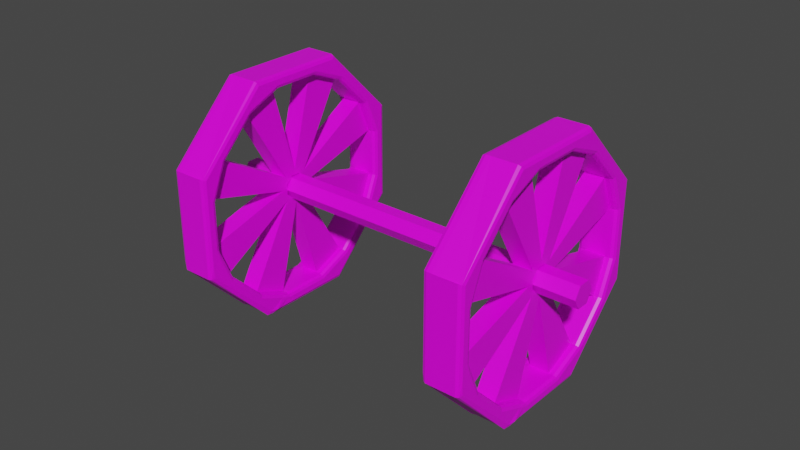 # Source: Tower_1_Base.blend  (saved by Blender 2.82.7; exported with 4.5.12 LTS)
import bpy
from mathutils import Matrix  # noqa: F401  (used for matrix-valued properties, if any)

bpy.ops.wm.read_factory_settings(use_empty=True)
scene = bpy.context.scene
scene.name = 'Scene'

# ---- collections
col_collection = bpy.data.collections.new('Collection'); scene.collection.children.link(col_collection)

# ---- images (referenced by path relative to the original .blend; pixels are not part of the script)
import os
ASSET_DIR = os.environ.get("B2B_ASSET_DIR", "")  # directory of the original .blend (textures are referenced by path, not embedded)
HERE = os.path.dirname(os.path.abspath(__file__))  # packed textures are extracted next to this script under _unpacked/

def load_image(name, relpath, width, height, colorspace="sRGB"):
    """Load a texture the original file referenced (path relative to the .blend, or extracted next to this script)."""
    p = next((c for c in (os.path.join(HERE, relpath), os.path.join(ASSET_DIR, relpath)) if relpath and os.path.exists(c)), "")
    if p:
        img = bpy.data.images.load(p, check_existing=True)
        img.name = name
    else:  # same state as the original file: an image datablock whose file is absent (Cycles renders it pink)
        img = bpy.data.images.new(name, width, height)
        img.source = "FILE"
        img.filepath = "//" + (relpath or name)
    img.colorspace_settings.name = colorspace
    return img
img_tower_1texture = load_image('Tower_1Texture', 'Tower_1Texture.png', 1024, 1024, 'sRGB')

# ---- materials (node trees are filled in below, after node groups)
mat_material_001 = bpy.data.materials.new('Material.001')
mat_material_001.alpha_threshold = 0.0
mat_material_001.use_transparent_shadow = False
mat_material_001.line_color = (0.0, 0.0, 0.0, 1.0)

# ---- material node trees
mat_material_001.use_nodes = True; mat_material_001.node_tree.nodes.clear()
_N = mat_material_001.node_tree.nodes; _L = mat_material_001.node_tree.links
n0 = _N.new('ShaderNodeOutputMaterial'); n0.name = 'Material Output'; n0.location = (300, 300)
n1 = _N.new('ShaderNodeBsdfPrincipled'); n1.name = 'Principled BSDF'; n1.location = (10, 300)
n1.distribution = 'GGX'
n1.subsurface_method = 'BURLEY'
n1.inputs[2].default_value = 0.4
n1.inputs[3].default_value = 1.45
n1.inputs[27].default_value = (0.0, 0.0, 0.0, 1.0)
n1.inputs[28].default_value = 1.0
n2 = _N.new('ShaderNodeTexImage'); n2.name = 'Image Texture'; n2.location = (-357, 166)
n2.image = img_tower_1texture
_L.new(n1.outputs[0], n0.inputs[0])
_L.new(n2.outputs[0], n1.inputs[0])
n0.is_active_output = True

# ---- world
world_world = bpy.data.worlds.new('World'); scene.world = world_world
world_world.use_nodes = True; world_world.node_tree.nodes.clear()
_N = world_world.node_tree.nodes; _L = world_world.node_tree.links
n0 = _N.new('ShaderNodeOutputWorld'); n0.name = 'World Output'; n0.location = (300, 300)
n1 = _N.new('ShaderNodeBackground'); n1.name = 'Background'; n1.location = (10, 300)
n1.inputs[0].default_value = (0.05088, 0.05088, 0.05088, 1.0)
_L.new(n1.outputs[0], n0.inputs[0])
n0.is_active_output = True
world_world.color = (0.05088, 0.05088, 0.05088)
world_world.use_sun_shadow = False
world_world.sun_shadow_jitter_overblur = 0.0

# ---- meshes
me_cylinder_008 = bpy.data.meshes.new('Cylinder.008')
me_cylinder_008.from_pydata([(0.6897, 0.7051, -1.004), (0.9826, -0.001996, -1.004), (0.6897, -0.7091, -1.004), (-0.01743, -1.002, -1.004), (-0.7245, -0.7091, -1.004), (-1.017, -0.001996, -1.004), (-0.7245, 0.7051, -1.004), (-0.1594, 0.8243, -1.004), (-0.06832, 0.1209, -1.004), (-0.5013, 0.6827, -1.004), (0.1245, -0.8283, -1.004), (0.03346, -0.1249, -1.004), (0.4665, -0.6867, -1.004), (0.4665, 0.6827, -1.004), (0.03346, 0.1209, -1.004), (0.1245, 0.8243, -1.004), (-0.5013, -0.6867, -1.004), (-0.06832, -0.1249, -1.004), (-0.1594, -0.8283, -1.004), (-0.8437, -0.144, -1.004), (-0.1403, -0.05289, -1.004), (-0.7021, -0.4859, -1.004), (0.8089, 0.14, -1.004), (0.1054, 0.04889, -1.004), (0.6672, 0.4819, -1.004), (-0.7021, 0.4819, -1.004), (-0.1403, 0.04889, -1.004), (-0.8437, 0.14, -1.004), (0.6672, -0.4859, -1.004), (0.1054, -0.05289, -1.004), (0.8089, -0.144, -1.004), (-0.01743, -0.8283, -1.004), (0.5669, -0.5863, -1.004), (0.8089, -0.001996, -1.004), (0.5669, 0.5823, -1.004), (-0.01743, 0.8243, -1.004), (-0.6017, 0.5823, -1.004), (-0.8437, -0.001996, -1.004), (-0.6017, -0.5863, -1.004), (0.1307, 0.8552, -0.9353), (0.1245, 0.8243, -0.9663), (0.1264, 0.8334, -0.9444), (0.4665, 0.6827, -0.9663), (0.484, 0.7089, -0.9353), (0.4716, 0.6904, -0.9444), (0.6935, 0.4994, -0.9353), (0.6672, 0.4819, -0.9663), (0.6749, 0.487, -0.9444), (0.8089, 0.14, -0.9663), (0.8398, 0.1461, -0.9353), (0.8179, 0.1418, -0.9444), (0.8398, -0.1501, -0.9353), (0.8089, -0.144, -0.9663), (0.8179, -0.1458, -0.9444), (0.6672, -0.4859, -0.9663), (0.643, -0.5539, -0.9353), (0.6988, -0.4905, -0.9353), (0.6506, -0.5154, -0.9444), (0.6689, -0.5013, -0.9405), (0.6803, -0.5144, -0.9353), (0.6771, -0.4858, -0.9444), (0.484, -0.7129, -0.9353), (0.4665, -0.6867, -0.9663), (0.4716, -0.6944, -0.9444), (0.1245, -0.8283, -0.9663), (0.1307, -0.8592, -0.9353), (0.1264, -0.8374, -0.9444), (-0.1784, -0.8539, -0.9353), (-0.09416, -0.8592, -0.9353), (-0.1594, -0.8283, -0.9663), (-0.1484, -0.8577, -0.9353), (-0.1497, -0.8403, -0.9405), (-0.1268, -0.8374, -0.9444), (-0.1665, -0.8352, -0.9444), (-0.5013, -0.6867, -0.9663), (-0.5188, -0.7129, -0.9353), (-0.5064, -0.6944, -0.9444), (-0.7283, -0.5034, -0.9353), (-0.7021, -0.4859, -0.9663), (-0.7098, -0.491, -0.9444), (-0.8437, -0.144, -0.9663), (-0.8747, -0.1501, -0.9353), (-0.8528, -0.1458, -0.9444), (-0.8747, 0.1461, -0.9353), (-0.8437, 0.14, -0.9663), (-0.8528, 0.1418, -0.9444), (-0.7021, 0.4819, -0.9663), (-0.7283, 0.4994, -0.9353), (-0.7098, 0.487, -0.9444), (-0.5188, 0.7089, -0.9353), (-0.5013, 0.6827, -0.9663), (-0.5064, 0.6904, -0.9444), (-0.1656, 0.8552, -0.9353), (-0.1594, 0.8243, -0.9663), (-0.1612, 0.8334, -0.9444), (-0.7245, 0.7051, -0.9663), (-0.7009, 0.6814, -0.9353), (-0.7176, 0.6982, -0.9444), (-0.01743, 0.9645, -0.9353), (-0.01743, 0.998, -0.9663), (-0.01743, 0.9882, -0.9444), (0.6897, -0.7091, -0.9663), (0.7082, -0.5836, -0.9353), (0.6566, -0.6893, -0.9353), (0.7058, -0.6505, -0.9508), (0.6866, -0.6784, -0.9419), (0.6824, -0.6365, -0.9289), (0.6693, -0.7252, -0.9508), (-0.008023, -0.9646, -0.9353), (-0.1192, -0.9263, -0.9353), (-0.01743, -1.002, -0.9663), (-0.04443, -0.955, -0.9353), (-0.03695, -0.9777, -0.9405), (-0.07078, -0.9701, -0.9444), (-0.01027, -0.9892, -0.9444), (0.666, 0.6814, -0.9353), (0.6897, 0.7051, -0.9663), (0.6827, 0.6982, -0.9444), (-0.7009, -0.6854, -0.9353), (-0.7245, -0.7091, -0.9663), (-0.7176, -0.7022, -0.9444), (-0.9839, -0.001996, -0.9353), (-1.017, -0.001996, -0.9663), (-1.008, -0.001996, -0.9444), (0.9491, -0.001996, -0.9353), (0.9826, -0.001996, -0.9663), (0.9728, -0.001996, -0.9444), (-0.01743, -0.8283, -0.9663), (-0.01743, -0.8592, -0.9353), (-0.01743, -0.8374, -0.9444), (0.5669, -0.5863, -0.9663), (0.5887, -0.6082, -0.9353), (0.5733, -0.5927, -0.9444), (0.8398, -0.001996, -0.9353), (0.8089, -0.001996, -0.9663), (0.8179, -0.001996, -0.9444), (0.5887, 0.6042, -0.9353), (0.5669, 0.5823, -0.9663), (0.5733, 0.5887, -0.9444), (-0.01743, 0.8243, -0.9663), (-0.01743, 0.8552, -0.9353), (-0.01743, 0.8334, -0.9444), (-0.6236, 0.6042, -0.9353), (-0.6017, 0.5823, -0.9663), (-0.6081, 0.5887, -0.9444), (-0.8437, -0.001996, -0.9663), (-0.8747, -0.001996, -0.9353), (-0.8528, -0.001996, -0.9444), (-0.6017, -0.5863, -0.9663), (-0.6236, -0.6082, -0.9353), (-0.6081, -0.5927, -0.9444), (0.6897, 0.7051, -1.154), (0.9826, -0.001996, -1.154), (0.6897, -0.7091, -1.154), (-0.01743, -1.002, -1.154), (-0.7245, -0.7091, -1.154), (-1.017, -0.001996, -1.154), (-0.7245, 0.7051, -1.154), (-0.1594, 0.8243, -1.154), (-0.06832, 0.1209, -1.154), (-0.5013, 0.6827, -1.154), (0.1245, -0.8283, -1.154), (0.03346, -0.1249, -1.154), (0.4665, -0.6867, -1.154), (0.4665, 0.6827, -1.154), (0.03346, 0.1209, -1.154), (0.1245, 0.8243, -1.154), (-0.5013, -0.6867, -1.154), (-0.06832, -0.1249, -1.154), (-0.1594, -0.8283, -1.154), (-0.8437, -0.144, -1.154), (-0.1403, -0.05289, -1.154), (-0.7021, -0.4859, -1.154), (0.8089, 0.14, -1.154), (0.1054, 0.04889, -1.154), (0.6672, 0.4819, -1.154), (-0.7021, 0.4819, -1.154), (-0.1403, 0.04889, -1.154), (-0.8437, 0.14, -1.154), (0.6672, -0.4859, -1.154), (0.1054, -0.05289, -1.154), (0.8089, -0.144, -1.154), (-0.01743, -0.8283, -1.154), (0.5669, -0.5863, -1.154), (0.8089, -0.001996, -1.154), (0.5669, 0.5823, -1.154), (-0.01743, 0.8243, -1.154), (-0.6017, 0.5823, -1.154), (-0.8437, -0.001996, -1.154), (-0.6017, -0.5863, -1.154), (0.6897, 0.7051, -1.079), (0.9826, -0.001996, -1.079), (0.6897, -0.7091, -1.079), (-0.01743, -1.002, -1.079), (-0.7245, -0.7091, -1.079), (-1.017, -0.001996, -1.079), (-0.7245, 0.7051, -1.079), (-0.5013, -0.6867, -1.079), (-0.06832, -0.1249, -1.079), (-0.1594, -0.8283, -1.079), (-0.1594, 0.8243, -1.079), (-0.06832, 0.1209, -1.079), (-0.5013, 0.6827, -1.079), (0.1245, -0.8283, -1.079), (0.03346, -0.1249, -1.079), (0.4665, -0.6867, -1.079), (0.4665, 0.6827, -1.079), (0.03346, 0.1209, -1.079), (0.1245, 0.8243, -1.079), (-0.8437, -0.144, -1.079), (-0.1403, -0.05289, -1.079), (-0.7021, -0.4859, -1.079), (0.8089, 0.14, -1.079), (0.1054, 0.04889, -1.079), (0.6672, 0.4819, -1.079), (-0.7021, 0.4819, -1.079), (-0.1403, 0.04889, -1.079), (-0.8437, 0.14, -1.079), (0.6672, -0.4859, -1.079), (0.1054, -0.05289, -1.079), (0.8089, -0.144, -1.079), (0.1307, 0.8552, -1.222), (0.1245, 0.8243, -1.191), (0.1264, 0.8334, -1.213), (0.4665, 0.6827, -1.191), (0.484, 0.7089, -1.222), (0.4716, 0.6904, -1.213), (0.6935, 0.4994, -1.222), (0.6672, 0.4819, -1.191), (0.6749, 0.487, -1.213), (0.8089, 0.14, -1.191), (0.8398, 0.1461, -1.222), (0.8179, 0.1418, -1.213), (0.8398, -0.1501, -1.222), (0.8089, -0.144, -1.191), (0.8179, -0.1458, -1.213), (0.6672, -0.4859, -1.191), (0.643, -0.5539, -1.222), (0.6988, -0.4905, -1.222), (0.6506, -0.5154, -1.213), (0.6689, -0.5013, -1.217), (0.6803, -0.5144, -1.222), (0.6771, -0.4858, -1.213), (0.484, -0.7129, -1.222), (0.4665, -0.6867, -1.191), (0.4716, -0.6944, -1.213), (0.1245, -0.8283, -1.191), (0.1307, -0.8592, -1.222), (0.1264, -0.8374, -1.213), (-0.1784, -0.8539, -1.222), (-0.09416, -0.8592, -1.222), (-0.1594, -0.8283, -1.191), (-0.1484, -0.8577, -1.222), (-0.1497, -0.8403, -1.217), (-0.1268, -0.8374, -1.213), (-0.1665, -0.8352, -1.213), (-0.5013, -0.6867, -1.191), (-0.5188, -0.7129, -1.222), (-0.5064, -0.6944, -1.213), (-0.7283, -0.5034, -1.222), (-0.7021, -0.4859, -1.191), (-0.7098, -0.491, -1.213), (-0.8437, -0.144, -1.191), (-0.8747, -0.1501, -1.222), (-0.8528, -0.1458, -1.213), (-0.8747, 0.1461, -1.222), (-0.8437, 0.14, -1.191), (-0.8528, 0.1418, -1.213), (-0.7021, 0.4819, -1.191), (-0.7283, 0.4994, -1.222), (-0.7098, 0.487, -1.213), (-0.5188, 0.7089, -1.222), (-0.5013, 0.6827, -1.191), (-0.5064, 0.6904, -1.213), (-0.1656, 0.8552, -1.222), (-0.1594, 0.8243, -1.191), (-0.1612, 0.8334, -1.213), (-0.7245, 0.7051, -1.191), (-0.7009, 0.6814, -1.222), (-0.7176, 0.6982, -1.213), (-0.01743, 0.9645, -1.222), (-0.01743, 0.998, -1.191), (-0.01743, 0.9882, -1.213), (0.6897, -0.7091, -1.191), (0.7082, -0.5836, -1.222), (0.6566, -0.6893, -1.222), (0.7058, -0.6505, -1.206), (0.6866, -0.6784, -1.215), (0.6824, -0.6365, -1.228), (0.6693, -0.7252, -1.206), (-0.008023, -0.9646, -1.222), (-0.1192, -0.9263, -1.222), (-0.01743, -1.002, -1.191), (-0.04443, -0.955, -1.222), (-0.03695, -0.9777, -1.217), (-0.07078, -0.9701, -1.213), (-0.01027, -0.9892, -1.213), (0.666, 0.6814, -1.222), (0.6897, 0.7051, -1.191), (0.6827, 0.6982, -1.213), (-0.7009, -0.6854, -1.222), (-0.7245, -0.7091, -1.191), (-0.7176, -0.7022, -1.213), (-0.9839, -0.001996, -1.222), (-1.017, -0.001996, -1.191), (-1.008, -0.001996, -1.213), (0.9491, -0.001996, -1.222), (0.9826, -0.001996, -1.191), (0.9728, -0.001996, -1.213), (-0.01743, -0.8283, -1.191), (-0.01743, -0.8592, -1.222), (-0.01743, -0.8374, -1.213), (0.5669, -0.5863, -1.191), (0.5887, -0.6082, -1.222), (0.5733, -0.5927, -1.213), (0.8398, -0.001996, -1.222), (0.8089, -0.001996, -1.191), (0.8179, -0.001996, -1.213), (0.5887, 0.6042, -1.222), (0.5669, 0.5823, -1.191), (0.5733, 0.5887, -1.213), (-0.01743, 0.8243, -1.191), (-0.01743, 0.8552, -1.222), (-0.01743, 0.8334, -1.213), (-0.6236, 0.6042, -1.222), (-0.6017, 0.5823, -1.191), (-0.6081, 0.5887, -1.213), (-0.8437, -0.001996, -1.191), (-0.8747, -0.001996, -1.222), (-0.8528, -0.001996, -1.213), (-0.6017, -0.5863, -1.191), (-0.6236, -0.6082, -1.222), (-0.6081, -0.5927, -1.213), (-0.1111, 0.001939, -1.154), (-0.1094, -0.001996, -1.154), (-0.1111, 0.001939, -1.004), (-0.1094, -0.001996, -1.004), (-0.082, -0.06823, -1.004), (-0.08249, -0.06706, -1.004), (-0.082, -0.06823, -1.154), (-0.08249, -0.06706, -1.154), (-0.09596, -0.03453, -1.154), (-0.09596, -0.03453, -1.004), (0.08739, 0.001939, -1.154), (0.08576, -0.001996, -1.154), (0.08739, 0.001939, -1.004), (0.08576, -0.001996, -1.004), (0.07065, -0.03848, -1.154), (-0.05308, 0.08409, -1.004), (-0.05308, 0.08409, -1.154), (-0.082, 0.07211, -1.154), (-0.082, 0.07211, -1.004), (-0.08479, 0.06537, -1.154), (-0.08479, 0.06537, -1.004), (-0.09875, 0.03169, -1.154), (-0.09875, 0.03169, -1.004), (-0.01743, 0.09885, -1.004), (-0.01184, 0.1012, -1.154), (-0.01743, 0.09885, -1.154), (-0.01184, 0.1012, -1.004), (0.07343, 0.03564, -1.004), (0.01708, -0.08531, -1.004), (-0.01184, -0.09729, -1.004), (-0.01184, -0.09729, -1.154), (0.05159, -0.07102, -1.154), (0.01708, -0.08531, -1.154), (0.05833, -0.06823, -1.004), (0.05159, -0.07102, -1.004), (0.05833, -0.06823, -1.154), (0.05833, 0.07211, -1.154), (0.07343, 0.03564, -1.154), (0.05833, 0.07211, -1.004), (0.05716, 0.07259, -1.154), (0.05716, 0.07259, -1.004), (-0.01743, -0.09498, -1.004), (-0.01743, -0.09498, -1.154), (-0.0503, -0.08136, -1.154), (0.01987, 0.08804, -1.154), (0.01987, 0.08804, -1.004), (-0.0503, -0.08136, -1.004), (0.07065, -0.03848, -1.004), (0.6897, 0.7051, 1.15), (0.9826, -0.001996, 1.15), (0.6897, -0.7091, 1.15), (-0.01743, -1.002, 1.15), (-0.7245, -0.7091, 1.15), (-1.017, -0.001996, 1.15), (-0.7245, 0.7051, 1.15), (-0.1594, 0.8243, 1.15), (-0.06832, 0.1209, 1.15), (-0.5013, 0.6827, 1.15), (0.1245, -0.8283, 1.15), (0.03346, -0.1249, 1.15), (0.4665, -0.6867, 1.15), (0.4665, 0.6827, 1.15), (0.03346, 0.1209, 1.15), (0.1245, 0.8243, 1.15), (-0.5013, -0.6867, 1.15), (-0.06832, -0.1249, 1.15), (-0.1594, -0.8283, 1.15), (-0.8437, -0.144, 1.15), (-0.1403, -0.05289, 1.15), (-0.7021, -0.4859, 1.15), (0.8089, 0.14, 1.15), (0.1054, 0.04889, 1.15), (0.6672, 0.4819, 1.15), (-0.7021, 0.4819, 1.15), (-0.1403, 0.04889, 1.15), (-0.8437, 0.14, 1.15), (0.6672, -0.4859, 1.15), (0.1054, -0.05289, 1.15), (0.8089, -0.144, 1.15), (-0.01743, -0.8283, 1.15), (0.5669, -0.5863, 1.15), (0.8089, -0.001996, 1.15), (0.5669, 0.5823, 1.15), (-0.01743, 0.8243, 1.15), (-0.6017, 0.5823, 1.15), (-0.8437, -0.001996, 1.15), (-0.6017, -0.5863, 1.15), (0.1307, 0.8552, 1.218), (0.1245, 0.8243, 1.187), (0.1264, 0.8334, 1.209), (0.4665, 0.6827, 1.187), (0.484, 0.7089, 1.218), (0.4716, 0.6904, 1.209), (0.6935, 0.4994, 1.218), (0.6672, 0.4819, 1.187), (0.6749, 0.487, 1.209), (0.8089, 0.14, 1.187), (0.8398, 0.1461, 1.218), (0.8179, 0.1418, 1.209), (0.8398, -0.1501, 1.218), (0.8089, -0.144, 1.187), (0.8179, -0.1458, 1.209), (0.6672, -0.4859, 1.187), (0.643, -0.5539, 1.218), (0.6988, -0.4905, 1.218), (0.6506, -0.5154, 1.209), (0.6689, -0.5013, 1.213), (0.6803, -0.5144, 1.218), (0.6771, -0.4858, 1.209), (0.484, -0.7129, 1.218), (0.4665, -0.6867, 1.187), (0.4716, -0.6944, 1.209), (0.1245, -0.8283, 1.187), (0.1307, -0.8592, 1.218), (0.1264, -0.8374, 1.209), (-0.1784, -0.8539, 1.218), (-0.09416, -0.8592, 1.218), (-0.1594, -0.8283, 1.187), (-0.1484, -0.8577, 1.218), (-0.1497, -0.8403, 1.213), (-0.1268, -0.8374, 1.209), (-0.1665, -0.8352, 1.209), (-0.5013, -0.6867, 1.187), (-0.5188, -0.7129, 1.218), (-0.5064, -0.6944, 1.209), (-0.7283, -0.5034, 1.218), (-0.7021, -0.4859, 1.187), (-0.7098, -0.491, 1.209), (-0.8437, -0.144, 1.187), (-0.8747, -0.1501, 1.218), (-0.8528, -0.1458, 1.209), (-0.8747, 0.1461, 1.218), (-0.8437, 0.14, 1.187), (-0.8528, 0.1418, 1.209), (-0.7021, 0.4819, 1.187), (-0.7283, 0.4994, 1.218), (-0.7098, 0.487, 1.209), (-0.5188, 0.7089, 1.218), (-0.5013, 0.6827, 1.187), (-0.5064, 0.6904, 1.209), (-0.1656, 0.8552, 1.218), (-0.1594, 0.8243, 1.187), (-0.1612, 0.8334, 1.209), (-0.7245, 0.7051, 1.187), (-0.7009, 0.6814, 1.218), (-0.7176, 0.6982, 1.209), (-0.01743, 0.9645, 1.218), (-0.01743, 0.998, 1.187), (-0.01743, 0.9882, 1.209), (0.6897, -0.7091, 1.187), (0.7082, -0.5836, 1.218), (0.6566, -0.6893, 1.218), (0.7058, -0.6505, 1.203), (0.6866, -0.6784, 1.212), (0.6824, -0.6365, 1.225), (0.6693, -0.7252, 1.203), (-0.008023, -0.9646, 1.218), (-0.1192, -0.9263, 1.218), (-0.01743, -1.002, 1.187), (-0.04443, -0.955, 1.218), (-0.03695, -0.9777, 1.213), (-0.07078, -0.9701, 1.209), (-0.01027, -0.9892, 1.209), (0.666, 0.6814, 1.218), (0.6897, 0.7051, 1.187), (0.6827, 0.6982, 1.209), (-0.7009, -0.6854, 1.218), (-0.7245, -0.7091, 1.187), (-0.7176, -0.7022, 1.209), (-0.9839, -0.001996, 1.218), (-1.017, -0.001996, 1.187), (-1.008, -0.001996, 1.209), (0.9491, -0.001996, 1.218), (0.9826, -0.001996, 1.187), (0.9728, -0.001996, 1.209), (-0.01743, -0.8283, 1.187), (-0.01743, -0.8592, 1.218), (-0.01743, -0.8374, 1.209), (0.5669, -0.5863, 1.187), (0.5887, -0.6082, 1.218), (0.5733, -0.5927, 1.209), (0.8398, -0.001996, 1.218), (0.8089, -0.001996, 1.187), (0.8179, -0.001996, 1.209), (0.5887, 0.6042, 1.218), (0.5669, 0.5823, 1.187), (0.5733, 0.5887, 1.209), (-0.01743, 0.8243, 1.187), (-0.01743, 0.8552, 1.218), (-0.01743, 0.8334, 1.209), (-0.6236, 0.6042, 1.218), (-0.6017, 0.5823, 1.187), (-0.6081, 0.5887, 1.209), (-0.8437, -0.001996, 1.187), (-0.8747, -0.001996, 1.218), (-0.8528, -0.001996, 1.209), (-0.6017, -0.5863, 1.187), (-0.6236, -0.6082, 1.218), (-0.6081, -0.5927, 1.209), (0.6897, 0.7051, 1.0), (0.9826, -0.001996, 1.0), (0.6897, -0.7091, 1.0), (-0.01743, -1.002, 1.0), (-0.7245, -0.7091, 1.0), (-1.017, -0.001996, 1.0), (-0.7245, 0.7051, 1.0), (-0.1594, 0.8243, 1.0), (-0.06832, 0.1209, 1.0), (-0.5013, 0.6827, 1.0), (0.1245, -0.8283, 1.0), (0.03346, -0.1249, 1.0), (0.4665, -0.6867, 1.0), (0.4665, 0.6827, 1.0), (0.03346, 0.1209, 1.0), (0.1245, 0.8243, 1.0), (-0.5013, -0.6867, 1.0), (-0.06832, -0.1249, 1.0), (-0.1594, -0.8283, 1.0), (-0.8437, -0.144, 1.0), (-0.1403, -0.05289, 1.0), (-0.7021, -0.4859, 1.0), (0.8089, 0.14, 1.0), (0.1054, 0.04889, 1.0), (0.6672, 0.4819, 1.0), (-0.7021, 0.4819, 1.0), (-0.1403, 0.04889, 1.0), (-0.8437, 0.14, 1.0), (0.6672, -0.4859, 1.0), (0.1054, -0.05289, 1.0), (0.8089, -0.144, 1.0), (-0.01743, -0.8283, 1.0), (0.5669, -0.5863, 1.0), (0.8089, -0.001996, 1.0), (0.5669, 0.5823, 1.0), (-0.01743, 0.8243, 1.0), (-0.6017, 0.5823, 1.0), (-0.8437, -0.001996, 1.0), (-0.6017, -0.5863, 1.0), (0.6897, 0.7051, 1.075), (0.9826, -0.001996, 1.075), (0.6897, -0.7091, 1.075), (-0.01743, -1.002, 1.075), (-0.7245, -0.7091, 1.075), (-1.017, -0.001996, 1.075), (-0.7245, 0.7051, 1.075), (-0.5013, -0.6867, 1.075), (-0.06832, -0.1249, 1.075), (-0.1594, -0.8283, 1.075), (-0.1594, 0.8243, 1.075), (-0.06832, 0.1209, 1.075), (-0.5013, 0.6827, 1.075), (0.1245, -0.8283, 1.075), (0.03346, -0.1249, 1.075), (0.4665, -0.6867, 1.075), (0.4665, 0.6827, 1.075), (0.03346, 0.1209, 1.075), (0.1245, 0.8243, 1.075), (-0.8437, -0.144, 1.075), (-0.1403, -0.05289, 1.075), (-0.7021, -0.4859, 1.075), (0.8089, 0.14, 1.075), (0.1054, 0.04889, 1.075), (0.6672, 0.4819, 1.075), (-0.7021, 0.4819, 1.075), (-0.1403, 0.04889, 1.075), (-0.8437, 0.14, 1.075), (0.6672, -0.4859, 1.075), (0.1054, -0.05289, 1.075), (0.8089, -0.144, 1.075), (0.1307, 0.8552, 0.9317), (0.1245, 0.8243, 0.9626), (0.1264, 0.8334, 0.9407), (0.4665, 0.6827, 0.9626), (0.484, 0.7089, 0.9317), (0.4716, 0.6904, 0.9407), (0.6935, 0.4994, 0.9317), (0.6672, 0.4819, 0.9626), (0.6749, 0.487, 0.9407), (0.8089, 0.14, 0.9626), (0.8398, 0.1461, 0.9317), (0.8179, 0.1418, 0.9407), (0.8398, -0.1501, 0.9317), (0.8089, -0.144, 0.9626), (0.8179, -0.1458, 0.9407), (0.6672, -0.4859, 0.9626), (0.643, -0.5539, 0.9317), (0.6988, -0.4905, 0.9317), (0.6506, -0.5154, 0.9407), (0.6689, -0.5013, 0.9369), (0.6803, -0.5144, 0.9317), (0.6771, -0.4858, 0.9407), (0.484, -0.7129, 0.9317), (0.4665, -0.6867, 0.9626), (0.4716, -0.6944, 0.9407), (0.1245, -0.8283, 0.9626), (0.1307, -0.8592, 0.9317), (0.1264, -0.8374, 0.9407), (-0.1784, -0.8539, 0.9317), (-0.09416, -0.8592, 0.9317), (-0.1594, -0.8283, 0.9626), (-0.1484, -0.8577, 0.9317), (-0.1497, -0.8403, 0.9369), (-0.1268, -0.8374, 0.9407), (-0.1665, -0.8352, 0.9407), (-0.5013, -0.6867, 0.9626), (-0.5188, -0.7129, 0.9317), (-0.5064, -0.6944, 0.9407), (-0.7283, -0.5034, 0.9317), (-0.7021, -0.4859, 0.9626), (-0.7098, -0.491, 0.9407), (-0.8437, -0.144, 0.9626), (-0.8747, -0.1501, 0.9317), (-0.8528, -0.1458, 0.9407), (-0.8747, 0.1461, 0.9317), (-0.8437, 0.14, 0.9626), (-0.8528, 0.1418, 0.9407), (-0.7021, 0.4819, 0.9626), (-0.7283, 0.4994, 0.9317), (-0.7098, 0.487, 0.9407), (-0.5188, 0.7089, 0.9317), (-0.5013, 0.6827, 0.9626), (-0.5064, 0.6904, 0.9407), (-0.1656, 0.8552, 0.9317), (-0.1594, 0.8243, 0.9626), (-0.1612, 0.8334, 0.9407), (-0.7245, 0.7051, 0.9626), (-0.7009, 0.6814, 0.9317), (-0.7176, 0.6982, 0.9407), (-0.01743, 0.9645, 0.9317), (-0.01743, 0.998, 0.9626), (-0.01743, 0.9882, 0.9407), (0.6897, -0.7091, 0.9626), (0.7082, -0.5836, 0.9317), (0.6566, -0.6893, 0.9317), (0.7058, -0.6505, 0.9471), (0.6866, -0.6784, 0.9382), (0.6824, -0.6365, 0.9253), (0.6693, -0.7252, 0.9471), (-0.008023, -0.9646, 0.9317), (-0.1192, -0.9263, 0.9317), (-0.01743, -1.002, 0.9626), (-0.04443, -0.955, 0.9317), (-0.03695, -0.9777, 0.9369), (-0.07078, -0.9701, 0.9407), (-0.01027, -0.9892, 0.9407), (0.666, 0.6814, 0.9317), (0.6897, 0.7051, 0.9626), (0.6827, 0.6982, 0.9407), (-0.7009, -0.6854, 0.9317), (-0.7245, -0.7091, 0.9626), (-0.7176, -0.7022, 0.9407), (-0.9839, -0.001996, 0.9317), (-1.017, -0.001996, 0.9626), (-1.008, -0.001996, 0.9407), (0.9491, -0.001996, 0.9317), (0.9826, -0.001996, 0.9626), (0.9728, -0.001996, 0.9407), (-0.01743, -0.8283, 0.9626), (-0.01743, -0.8592, 0.9317), (-0.01743, -0.8374, 0.9407), (0.5669, -0.5863, 0.9626), (0.5887, -0.6082, 0.9317), (0.5733, -0.5927, 0.9407), (0.8398, -0.001996, 0.9317), (0.8089, -0.001996, 0.9626), (0.8179, -0.001996, 0.9407), (0.5887, 0.6042, 0.9317), (0.5669, 0.5823, 0.9626), (0.5733, 0.5887, 0.9407), (-0.01743, 0.8243, 0.9626), (-0.01743, 0.8552, 0.9317), (-0.01743, 0.8334, 0.9407), (-0.6236, 0.6042, 0.9317), (-0.6017, 0.5823, 0.9626), (-0.6081, 0.5887, 0.9407), (-0.8437, -0.001996, 0.9626), (-0.8747, -0.001996, 0.9317), (-0.8528, -0.001996, 0.9407), (-0.6017, -0.5863, 0.9626), (-0.6236, -0.6082, 0.9317), (-0.6081, -0.5927, 0.9407), (-0.1111, 0.001939, 1.0), (-0.1094, -0.001996, 1.0), (-0.1111, 0.001939, 1.15), (-0.1094, -0.001996, 1.15), (-0.082, -0.06823, 1.15), (-0.08249, -0.06706, 1.15), (-0.082, -0.06823, 1.0), (-0.08249, -0.06706, 1.0), (-0.09596, -0.03453, 1.0), (-0.09596, -0.03453, 1.15), (0.08739, 0.001939, 1.0), (0.08576, -0.001996, 1.0), (0.08739, 0.001939, 1.15), (0.08576, -0.001996, 1.15), (0.07065, -0.03848, 1.0), (-0.05308, 0.08409, 1.15), (-0.05308, 0.08409, 1.0), (-0.082, 0.07211, 1.0), (-0.082, 0.07211, 1.15), (-0.08479, 0.06537, 1.0), (-0.08479, 0.06537, 1.15), (-0.09875, 0.03169, 1.0), (-0.09875, 0.03169, 1.15), (-0.01743, 0.09885, 1.15), (-0.01184, 0.1012, 1.0), (-0.01743, 0.09885, 1.0), (-0.01184, 0.1012, 1.15), (0.07343, 0.03564, 1.15), (0.01708, -0.08531, 1.15), (-0.01184, -0.09729, 1.15), (-0.01184, -0.09729, 1.0), (0.05159, -0.07102, 1.0), (0.01708, -0.08531, 1.0), (0.05833, -0.06823, 1.15), (0.05159, -0.07102, 1.15), (0.05833, -0.06823, 1.0), (0.05833, 0.07211, 1.0), (0.07343, 0.03564, 1.0), (0.05833, 0.07211, 1.15), (0.05716, 0.07259, 1.0), (0.05716, 0.07259, 1.15), (-0.01743, -0.09498, 1.15), (-0.01743, -0.09498, 1.0), (-0.0503, -0.08136, 1.0), (0.01987, 0.08804, 1.0), (0.01987, 0.08804, 1.15), (-0.0503, -0.08136, 1.15), (0.07065, -0.03848, 1.15), (0.02743, 0.0922, -1.46), (0.02743, 0.0922, 1.46), (0.08592, 0.01616, -1.46), (0.08592, 0.01616, 1.46), (0.04932, -0.07252, -1.46), (0.04932, -0.07252, 1.46), (-0.04577, -0.08516, -1.46), (-0.04577, -0.08516, 1.46), (-0.1043, -0.009126, -1.46), (-0.1043, -0.009125, 1.46), (-0.06767, 0.07955, -1.46), (-0.06767, 0.07955, 1.46)], [], [(30, 28, 54, 52), (31, 10, 11, 361, 362, 374), (32, 28, 29, 380, 366, 367), (33, 22, 23, 360, 345, 346), (34, 13, 14, 378, 373), (35, 7, 8, 348, 356), (36, 25, 26, 355, 353), (37, 19, 20, 342, 336), (38, 16, 17, 379, 337, 338), (7, 35, 139, 93), (18, 17, 198, 199), (17, 16, 197, 198), (16, 18, 199, 197), (26, 25, 215, 216), (13, 15, 208, 206), (21, 20, 210, 211), (27, 26, 216, 217), (22, 24, 214, 212), (11, 10, 203, 204), (28, 30, 220, 218), (12, 11, 204, 205), (10, 12, 205, 203), (23, 22, 212, 213), (29, 28, 218, 219), (24, 23, 213, 214), (8, 7, 200, 201), (30, 29, 219, 220), (19, 21, 211, 209), (14, 13, 206, 207), (9, 8, 201, 202), (25, 27, 217, 215), (15, 14, 207, 208), (20, 19, 209, 210), (7, 9, 202, 200), (35, 15, 40, 139), (28, 32, 130, 54), (22, 33, 134, 48), (24, 22, 48, 46), (13, 34, 137, 42), (9, 7, 93, 90), (43, 136, 45, 49, 133, 51, 56, 102, 124, 115, 98, 96, 121, 118, 109, 67, 75, 149, 77, 81, 146, 83, 87, 142, 89, 92, 140, 39), (36, 9, 90, 143), (34, 24, 46, 137), (18, 16, 74, 69), (27, 25, 86, 84), (33, 30, 52, 134), (16, 38, 148, 74), (25, 36, 143, 86), (32, 12, 62, 130), (12, 10, 64, 62), (31, 18, 69, 127), (10, 31, 127, 64), (21, 19, 80, 78), (38, 21, 78, 148), (19, 37, 145, 80), (37, 27, 84, 145), (65, 128, 68, 108, 103, 55, 131, 61), (54, 57, 58, 60), (55, 59, 58, 57), (56, 60, 58, 59), (67, 70, 71, 73), (68, 72, 71, 70), (69, 73, 71, 72), (101, 104, 105, 107), (102, 106, 105, 104), (103, 107, 105, 106), (108, 111, 112, 114), (109, 113, 112, 111), (110, 114, 112, 113), (40, 42, 44, 41), (41, 44, 43, 39), (46, 48, 50, 47), (47, 50, 49, 45), (52, 54, 60, 53), (53, 60, 56, 51), (62, 64, 66, 63), (63, 66, 65, 61), (69, 74, 76, 73), (73, 76, 75, 67), (78, 80, 82, 79), (79, 82, 81, 77), (84, 86, 88, 85), (85, 88, 87, 83), (90, 93, 94, 91), (91, 94, 92, 89), (96, 98, 100, 97), (97, 100, 99, 95), (103, 108, 114, 107), (107, 114, 110, 101), (98, 115, 117, 100), (100, 117, 116, 99), (108, 68, 70, 111), (111, 70, 67, 109), (109, 118, 120, 113), (113, 120, 119, 110), (118, 121, 123, 120), (115, 124, 126, 117), (117, 126, 125, 116), (121, 96, 97, 123), (123, 97, 95, 122), (55, 103, 106, 59), (59, 106, 102, 56), (124, 102, 104, 126), (128, 65, 66, 129), (129, 66, 64, 127), (68, 128, 129, 72), (72, 129, 127, 69), (131, 55, 57, 132), (132, 57, 54, 130), (61, 131, 132, 63), (63, 132, 130, 62), (51, 133, 135, 53), (53, 135, 134, 52), (133, 49, 50, 135), (135, 50, 48, 134), (45, 136, 138, 47), (47, 138, 137, 46), (136, 43, 44, 138), (138, 44, 42, 137), (140, 92, 94, 141), (141, 94, 93, 139), (39, 140, 141, 41), (41, 141, 139, 40), (89, 142, 144, 91), (91, 144, 143, 90), (142, 87, 88, 144), (144, 88, 86, 143), (146, 81, 82, 147), (147, 82, 80, 145), (83, 146, 147, 85), (85, 147, 145, 84), (149, 75, 76, 150), (150, 76, 74, 148), (77, 149, 150, 79), (79, 150, 148, 78), (15, 13, 42, 40), (181, 234, 236, 179), (182, 375, 363, 365, 162, 161), (183, 364, 368, 347, 180, 179), (184, 344, 343, 370, 174, 173), (185, 372, 377, 165, 164), (186, 358, 349, 159, 158), (187, 352, 354, 177, 176), (188, 334, 341, 171, 170), (189, 340, 339, 376, 168, 167), (158, 275, 321, 186), (169, 199, 198, 168), (168, 198, 197, 167), (167, 197, 199, 169), (177, 216, 215, 176), (164, 206, 208, 166), (172, 211, 210, 171), (178, 217, 216, 177), (173, 212, 214, 175), (162, 204, 203, 161), (179, 218, 220, 181), (163, 205, 204, 162), (161, 203, 205, 163), (174, 213, 212, 173), (180, 219, 218, 179), (175, 214, 213, 174), (159, 201, 200, 158), (181, 220, 219, 180), (170, 209, 211, 172), (165, 207, 206, 164), (160, 202, 201, 159), (176, 215, 217, 178), (166, 208, 207, 165), (171, 210, 209, 170), (158, 200, 202, 160), (186, 321, 222, 166), (179, 236, 312, 183), (173, 230, 316, 184), (175, 228, 230, 173), (195, 5, 122, 95, 6, 196, 157, 277, 304, 156), (0, 190, 151, 298, 281, 277, 157, 196, 6, 95, 99, 116), (164, 224, 319, 185), (190, 0, 116, 125, 1, 191, 152, 307, 298, 151), (160, 272, 275, 158), (225, 221, 322, 274, 271, 324, 269, 265, 328, 263, 259, 331, 257, 249, 291, 300, 303, 278, 280, 297, 306, 284, 238, 233, 315, 231, 227, 318), (187, 325, 272, 160), (185, 319, 228, 175), (169, 251, 256, 167), (178, 266, 268, 176), (184, 316, 234, 181), (167, 256, 330, 189), (176, 268, 325, 187), (183, 312, 244, 163), (163, 244, 246, 161), (182, 309, 251, 169), (161, 246, 309, 182), (192, 2, 101, 110, 3, 193, 154, 292, 283, 153), (172, 260, 262, 170), (189, 330, 260, 172), (170, 262, 327, 188), (188, 327, 266, 178), (247, 243, 313, 237, 285, 290, 250, 310), (236, 242, 240, 239), (237, 239, 240, 241), (238, 241, 240, 242), (249, 255, 253, 252), (250, 252, 253, 254), (251, 254, 253, 255), (283, 289, 287, 286), (284, 286, 287, 288), (285, 288, 287, 289), (290, 296, 294, 293), (291, 293, 294, 295), (292, 295, 294, 296), (222, 223, 226, 224), (223, 221, 225, 226), (228, 229, 232, 230), (229, 227, 231, 232), (234, 235, 242, 236), (235, 233, 238, 242), (244, 245, 248, 246), (245, 243, 247, 248), (251, 255, 258, 256), (255, 249, 257, 258), (260, 261, 264, 262), (261, 259, 263, 264), (266, 267, 270, 268), (267, 265, 269, 270), (272, 273, 276, 275), (273, 271, 274, 276), (278, 279, 282, 280), (279, 277, 281, 282), (285, 289, 296, 290), (289, 283, 292, 296), (280, 282, 299, 297), (282, 281, 298, 299), (290, 293, 252, 250), (293, 291, 249, 252), (291, 295, 302, 300), (295, 292, 301, 302), (300, 302, 305, 303), (302, 301, 304, 305), (297, 299, 308, 306), (299, 298, 307, 308), (303, 305, 279, 278), (305, 304, 277, 279), (237, 241, 288, 285), (241, 238, 284, 288), (306, 308, 286, 284), (308, 307, 283, 286), (310, 311, 248, 247), (311, 309, 246, 248), (250, 254, 311, 310), (254, 251, 309, 311), (313, 314, 239, 237), (314, 312, 236, 239), (243, 245, 314, 313), (245, 244, 312, 314), (233, 235, 317, 315), (235, 234, 316, 317), (315, 317, 232, 231), (317, 316, 230, 232), (227, 229, 320, 318), (229, 228, 319, 320), (318, 320, 226, 225), (320, 319, 224, 226), (322, 323, 276, 274), (323, 321, 275, 276), (221, 223, 323, 322), (223, 222, 321, 323), (271, 273, 326, 324), (273, 272, 325, 326), (324, 326, 270, 269), (326, 325, 268, 270), (328, 329, 264, 263), (329, 327, 262, 264), (265, 267, 329, 328), (267, 266, 327, 329), (331, 332, 258, 257), (332, 330, 256, 258), (259, 261, 332, 331), (261, 260, 330, 332), (166, 222, 224, 164), (194, 4, 119, 120, 123, 122, 5, 195, 156, 304, 301, 155), (193, 3, 110, 119, 4, 194, 155, 301, 292, 154), (191, 1, 125, 126, 104, 101, 2, 192, 153, 283, 307, 152), (357, 359, 356, 348, 351, 350, 349, 358), (349, 350, 352, 187, 160, 159), (367, 361, 11, 12, 32), (353, 351, 348, 8, 9, 36), (350, 351, 353, 355, 335, 333, 354, 352), (339, 337, 379, 374, 362, 363, 375, 376), (373, 371, 360, 23, 24, 34), (338, 342, 20, 21, 38), (363, 362, 361, 367, 366, 368, 364, 365), (346, 380, 29, 30, 33), (368, 366, 380, 346, 345, 343, 344, 347), (341, 340, 189, 172, 171), (356, 359, 378, 14, 15, 35), (377, 357, 358, 186, 166, 165), (376, 375, 182, 169, 168), (374, 379, 17, 18, 31), (369, 371, 373, 378, 359, 357, 377, 372), (333, 335, 336, 342, 338, 337, 339, 340, 341, 334), (370, 369, 372, 185, 175, 174), (336, 335, 355, 26, 27, 37), (343, 345, 360, 371, 369, 370), (365, 364, 183, 163, 162), (347, 344, 184, 181, 180), (354, 333, 334, 188, 178, 177), (411, 409, 435, 433), (412, 391, 392, 742, 743, 755), (413, 409, 410, 761, 747, 748), (414, 403, 404, 741, 726, 727), (415, 394, 395, 759, 754), (416, 388, 389, 729, 737), (417, 406, 407, 736, 734), (418, 400, 401, 723, 717), (419, 397, 398, 760, 718, 719), (388, 416, 520, 474), (399, 398, 579, 580), (398, 397, 578, 579), (397, 399, 580, 578), (407, 406, 596, 597), (394, 396, 589, 587), (402, 401, 591, 592), (408, 407, 597, 598), (403, 405, 595, 593), (392, 391, 584, 585), (409, 411, 601, 599), (393, 392, 585, 586), (391, 393, 586, 584), (404, 403, 593, 594), (410, 409, 599, 600), (405, 404, 594, 595), (389, 388, 581, 582), (411, 410, 600, 601), (400, 402, 592, 590), (395, 394, 587, 588), (390, 389, 582, 583), (406, 408, 598, 596), (396, 395, 588, 589), (401, 400, 590, 591), (388, 390, 583, 581), (416, 396, 421, 520), (409, 413, 511, 435), (403, 414, 515, 429), (405, 403, 429, 427), (394, 415, 518, 423), (390, 388, 474, 471), (424, 517, 426, 430, 514, 432, 437, 483, 505, 496, 479, 477, 502, 499, 490, 448, 456, 530, 458, 462, 527, 464, 468, 523, 470, 473, 521, 420), (417, 390, 471, 524), (415, 405, 427, 518), (399, 397, 455, 450), (408, 406, 467, 465), (414, 411, 433, 515), (397, 419, 529, 455), (406, 417, 524, 467), (413, 393, 443, 511), (393, 391, 445, 443), (412, 399, 450, 508), (391, 412, 508, 445), (402, 400, 461, 459), (419, 402, 459, 529), (400, 418, 526, 461), (418, 408, 465, 526), (446, 509, 449, 489, 484, 436, 512, 442), (435, 438, 439, 441), (436, 440, 439, 438), (437, 441, 439, 440), (448, 451, 452, 454), (449, 453, 452, 451), (450, 454, 452, 453), (482, 485, 486, 488), (483, 487, 486, 485), (484, 488, 486, 487), (489, 492, 493, 495), (490, 494, 493, 492), (491, 495, 493, 494), (421, 423, 425, 422), (422, 425, 424, 420), (427, 429, 431, 428), (428, 431, 430, 426), (433, 435, 441, 434), (434, 441, 437, 432), (443, 445, 447, 444), (444, 447, 446, 442), (450, 455, 457, 454), (454, 457, 456, 448), (459, 461, 463, 460), (460, 463, 462, 458), (465, 467, 469, 466), (466, 469, 468, 464), (471, 474, 475, 472), (472, 475, 473, 470), (477, 479, 481, 478), (478, 481, 480, 476), (484, 489, 495, 488), (488, 495, 491, 482), (479, 496, 498, 481), (481, 498, 497, 480), (489, 449, 451, 492), (492, 451, 448, 490), (490, 499, 501, 494), (494, 501, 500, 491), (499, 502, 504, 501), (496, 505, 507, 498), (498, 507, 506, 497), (502, 477, 478, 504), (504, 478, 476, 503), (436, 484, 487, 440), (440, 487, 483, 437), (505, 483, 485, 507), (509, 446, 447, 510), (510, 447, 445, 508), (449, 509, 510, 453), (453, 510, 508, 450), (512, 436, 438, 513), (513, 438, 435, 511), (442, 512, 513, 444), (444, 513, 511, 443), (432, 514, 516, 434), (434, 516, 515, 433), (514, 430, 431, 516), (516, 431, 429, 515), (426, 517, 519, 428), (428, 519, 518, 427), (517, 424, 425, 519), (519, 425, 423, 518), (521, 473, 475, 522), (522, 475, 474, 520), (420, 521, 522, 422), (422, 522, 520, 421), (470, 523, 525, 472), (472, 525, 524, 471), (523, 468, 469, 525), (525, 469, 467, 524), (527, 462, 463, 528), (528, 463, 461, 526), (464, 527, 528, 466), (466, 528, 526, 465), (530, 456, 457, 531), (531, 457, 455, 529), (458, 530, 531, 460), (460, 531, 529, 459), (396, 394, 423, 421), (562, 615, 617, 560), (563, 756, 744, 746, 543, 542), (564, 745, 749, 728, 561, 560), (565, 725, 724, 751, 555, 554), (566, 753, 758, 546, 545), (567, 739, 730, 540, 539), (568, 733, 735, 558, 557), (569, 715, 722, 552, 551), (570, 721, 720, 757, 549, 548), (539, 656, 702, 567), (550, 580, 579, 549), (549, 579, 578, 548), (548, 578, 580, 550), (558, 597, 596, 557), (545, 587, 589, 547), (553, 592, 591, 552), (559, 598, 597, 558), (554, 593, 595, 556), (543, 585, 584, 542), (560, 599, 601, 562), (544, 586, 585, 543), (542, 584, 586, 544), (555, 594, 593, 554), (561, 600, 599, 560), (556, 595, 594, 555), (540, 582, 581, 539), (562, 601, 600, 561), (551, 590, 592, 553), (546, 588, 587, 545), (541, 583, 582, 540), (557, 596, 598, 559), (547, 589, 588, 546), (552, 591, 590, 551), (539, 581, 583, 541), (567, 702, 603, 547), (560, 617, 693, 564), (554, 611, 697, 565), (556, 609, 611, 554), (576, 386, 503, 476, 387, 577, 538, 658, 685, 537), (381, 571, 532, 679, 662, 658, 538, 577, 387, 476, 480, 497), (545, 605, 700, 566), (571, 381, 497, 506, 382, 572, 533, 688, 679, 532), (541, 653, 656, 539), (606, 602, 703, 655, 652, 705, 650, 646, 709, 644, 640, 712, 638, 630, 672, 681, 684, 659, 661, 678, 687, 665, 619, 614, 696, 612, 608, 699), (568, 706, 653, 541), (566, 700, 609, 556), (550, 632, 637, 548), (559, 647, 649, 557), (565, 697, 615, 562), (548, 637, 711, 570), (557, 649, 706, 568), (564, 693, 625, 544), (544, 625, 627, 542), (563, 690, 632, 550), (542, 627, 690, 563), (573, 383, 482, 491, 384, 574, 535, 673, 664, 534), (553, 641, 643, 551), (570, 711, 641, 553), (551, 643, 708, 569), (569, 708, 647, 559), (628, 624, 694, 618, 666, 671, 631, 691), (617, 623, 621, 620), (618, 620, 621, 622), (619, 622, 621, 623), (630, 636, 634, 633), (631, 633, 634, 635), (632, 635, 634, 636), (664, 670, 668, 667), (665, 667, 668, 669), (666, 669, 668, 670), (671, 677, 675, 674), (672, 674, 675, 676), (673, 676, 675, 677), (603, 604, 607, 605), (604, 602, 606, 607), (609, 610, 613, 611), (610, 608, 612, 613), (615, 616, 623, 617), (616, 614, 619, 623), (625, 626, 629, 627), (626, 624, 628, 629), (632, 636, 639, 637), (636, 630, 638, 639), (641, 642, 645, 643), (642, 640, 644, 645), (647, 648, 651, 649), (648, 646, 650, 651), (653, 654, 657, 656), (654, 652, 655, 657), (659, 660, 663, 661), (660, 658, 662, 663), (666, 670, 677, 671), (670, 664, 673, 677), (661, 663, 680, 678), (663, 662, 679, 680), (671, 674, 633, 631), (674, 672, 630, 633), (672, 676, 683, 681), (676, 673, 682, 683), (681, 683, 686, 684), (683, 682, 685, 686), (678, 680, 689, 687), (680, 679, 688, 689), (684, 686, 660, 659), (686, 685, 658, 660), (618, 622, 669, 666), (622, 619, 665, 669), (687, 689, 667, 665), (689, 688, 664, 667), (691, 692, 629, 628), (692, 690, 627, 629), (631, 635, 692, 691), (635, 632, 690, 692), (694, 695, 620, 618), (695, 693, 617, 620), (624, 626, 695, 694), (626, 625, 693, 695), (614, 616, 698, 696), (616, 615, 697, 698), (696, 698, 613, 612), (698, 697, 611, 613), (608, 610, 701, 699), (610, 609, 700, 701), (699, 701, 607, 606), (701, 700, 605, 607), (703, 704, 657, 655), (704, 702, 656, 657), (602, 604, 704, 703), (604, 603, 702, 704), (652, 654, 707, 705), (654, 653, 706, 707), (705, 707, 651, 650), (707, 706, 649, 651), (709, 710, 645, 644), (710, 708, 643, 645), (646, 648, 710, 709), (648, 647, 708, 710), (712, 713, 639, 638), (713, 711, 637, 639), (640, 642, 713, 712), (642, 641, 711, 713), (547, 603, 605, 545), (575, 385, 500, 501, 504, 503, 386, 576, 537, 685, 682, 536), (574, 384, 491, 500, 385, 575, 536, 682, 673, 535), (572, 382, 506, 507, 485, 482, 383, 573, 534, 664, 688, 533), (738, 740, 737, 729, 732, 731, 730, 739), (730, 731, 733, 568, 541, 540), (748, 742, 392, 393, 413), (734, 732, 729, 389, 390, 417), (731, 732, 734, 736, 716, 714, 735, 733), (720, 718, 760, 755, 743, 744, 756, 757), (754, 752, 741, 404, 405, 415), (719, 723, 401, 402, 419), (744, 743, 742, 748, 747, 749, 745, 746), (727, 761, 410, 411, 414), (749, 747, 761, 727, 726, 724, 725, 728), (722, 721, 570, 553, 552), (737, 740, 759, 395, 396, 416), (758, 738, 739, 567, 547, 546), (757, 756, 563, 550, 549), (755, 760, 398, 399, 412), (750, 752, 754, 759, 740, 738, 758, 753), (714, 716, 717, 723, 719, 718, 720, 721, 722, 715), (751, 750, 753, 566, 556, 555), (717, 716, 736, 407, 408, 418), (724, 726, 741, 752, 750, 751), (746, 745, 564, 544, 543), (728, 725, 565, 562, 561), (735, 714, 715, 569, 559, 558), (762, 763, 765, 764), (764, 765, 767, 766), (766, 767, 769, 768), (768, 769, 771, 770), (765, 763, 773, 771, 769, 767), (770, 771, 773, 772), (772, 773, 763, 762), (762, 764, 766, 768, 770, 772)])
_uv = me_cylinder_008.uv_layers.new(name='UVMap')
_uv.uv.foreach_set('vector', [0.6267, 0.8375, 0.6267, 0.84, 0.6264, 0.84, 0.6264, 0.8375, 0.5419, 0.8367, 0.5423, 0.8377, 0.5373, 0.839, 0.537, 0.839, 0.537, 0.8388, 0.537, 0.8388, 0.5419, 0.8414, 0.5415, 0.8423, 0.537, 0.8397, 0.5368, 0.8395, 0.537, 0.8394, 0.537, 0.8393, 0.5386, 0.8447, 0.5377, 0.8451, 0.5364, 0.84, 0.5364, 0.8398, 0.5366, 0.8398, 0.5366, 0.8397, 0.5341, 0.8447, 0.5331, 0.8443, 0.5357, 0.8397, 0.5359, 0.8395, 0.5361, 0.8397, 0.5308, 0.8414, 0.5304, 0.8404, 0.5354, 0.839, 0.5357, 0.839, 0.5357, 0.8393, 0.5308, 0.8367, 0.5312, 0.8357, 0.5357, 0.8383, 0.5359, 0.8386, 0.5357, 0.8388, 0.5341, 0.8334, 0.535, 0.833, 0.5364, 0.838, 0.5364, 0.8384, 0.5361, 0.8384, 0.5386, 0.8334, 0.5396, 0.8338, 0.537, 0.8383, 0.5368, 0.8386, 0.5366, 0.8384, 0.5366, 0.8384, 0.6223, 0.837, 0.6223, 0.838, 0.622, 0.838, 0.622, 0.837, 0.6409, 0.8326, 0.6409, 0.8379, 0.6403, 0.8379, 0.6403, 0.8326, 0.6709, 0.8367, 0.6709, 0.8326, 0.6714, 0.8326, 0.6714, 0.8367, 0.631, 0.84, 0.6311, 0.8375, 0.6316, 0.8375, 0.6316, 0.84, 0.672, 0.8367, 0.672, 0.8326, 0.6726, 0.8326, 0.6726, 0.8367, 0.6223, 0.8416, 0.6223, 0.8391, 0.6228, 0.8391, 0.6228, 0.8416, 0.6673, 0.8367, 0.6673, 0.8326, 0.6678, 0.8326, 0.6678, 0.8367, 0.648, 0.8326, 0.648, 0.8378, 0.6475, 0.8378, 0.6475, 0.8326, 0.6267, 0.8354, 0.6266, 0.8329, 0.6272, 0.8329, 0.6272, 0.8354, 0.6421, 0.8326, 0.6421, 0.8378, 0.6415, 0.8378, 0.6415, 0.8326, 0.6267, 0.84, 0.6267, 0.8375, 0.6272, 0.8375, 0.6272, 0.84, 0.6744, 0.8367, 0.6744, 0.8326, 0.675, 0.8326, 0.675, 0.8367, 0.6311, 0.8354, 0.6311, 0.8329, 0.6316, 0.8329, 0.6316, 0.8354, 0.6493, 0.8378, 0.6493, 0.8326, 0.6499, 0.8326, 0.6499, 0.8378, 0.6672, 0.8326, 0.6672, 0.8367, 0.6666, 0.8367, 0.6666, 0.8326, 0.6625, 0.8368, 0.6625, 0.8326, 0.663, 0.8326, 0.663, 0.8368, 0.6576, 0.8326, 0.6576, 0.8378, 0.657, 0.8378, 0.657, 0.8326, 0.6505, 0.8378, 0.6505, 0.8326, 0.6511, 0.8326, 0.6511, 0.8378, 0.6365, 0.8375, 0.6365, 0.84, 0.6359, 0.84, 0.6359, 0.8375, 0.6577, 0.8368, 0.6577, 0.8326, 0.6582, 0.8326, 0.6582, 0.8368, 0.6624, 0.8326, 0.6624, 0.8368, 0.6618, 0.8368, 0.6618, 0.8326, 0.6365, 0.8329, 0.6365, 0.8354, 0.6359, 0.8354, 0.6359, 0.8329, 0.6552, 0.8326, 0.6552, 0.8378, 0.6547, 0.8378, 0.6547, 0.8326, 0.6446, 0.8378, 0.6446, 0.8326, 0.6451, 0.8326, 0.6451, 0.8378, 0.6223, 0.837, 0.6223, 0.8344, 0.6228, 0.8344, 0.6228, 0.837, 0.6223, 0.838, 0.6223, 0.8391, 0.622, 0.8391, 0.622, 0.838, 0.6267, 0.84, 0.6266, 0.8408, 0.6264, 0.8408, 0.6264, 0.84, 0.6267, 0.8354, 0.6267, 0.8364, 0.6264, 0.8364, 0.6264, 0.8354, 0.6266, 0.8329, 0.6267, 0.8354, 0.6264, 0.8354, 0.6264, 0.8329, 0.6223, 0.8416, 0.6223, 0.8423, 0.622, 0.8423, 0.622, 0.8416, 0.6223, 0.8344, 0.6223, 0.837, 0.622, 0.837, 0.622, 0.8344, 0.4618, 0.8412, 0.4622, 0.8422, 0.4626, 0.8433, 0.4646, 0.8453, 0.4656, 0.8457, 0.4666, 0.8461, 0.4692, 0.8461, 0.4698, 0.8464, 0.4653, 0.8464, 0.4615, 0.8426, 0.4615, 0.8371, 0.4653, 0.8332, 0.4706, 0.8332, 0.4744, 0.8371, 0.4744, 0.8417, 0.4741, 0.8411, 0.4741, 0.8384, 0.4737, 0.8374, 0.4733, 0.8364, 0.4713, 0.8344, 0.4703, 0.834, 0.4693, 0.8335, 0.4666, 0.8335, 0.4656, 0.834, 0.4646, 0.8344, 0.4626, 0.8364, 0.4622, 0.8374, 0.4618, 0.8384, 0.6223, 0.8337, 0.6223, 0.8344, 0.622, 0.8344, 0.622, 0.8337, 0.6223, 0.8423, 0.6223, 0.8431, 0.622, 0.8431, 0.622, 0.8423, 0.6311, 0.8375, 0.631, 0.84, 0.6308, 0.84, 0.6308, 0.8375, 0.6365, 0.8354, 0.6365, 0.8329, 0.6368, 0.8329, 0.6367, 0.8354, 0.6267, 0.8364, 0.6267, 0.8375, 0.6264, 0.8375, 0.6264, 0.8364, 0.6365, 0.8415, 0.6365, 0.8408, 0.6368, 0.8408, 0.6368, 0.8415, 0.6223, 0.8329, 0.6223, 0.8337, 0.622, 0.8337, 0.622, 0.8329, 0.6266, 0.8408, 0.6266, 0.8415, 0.6264, 0.8415, 0.6264, 0.8408, 0.6311, 0.8329, 0.6311, 0.8354, 0.6308, 0.8354, 0.6308, 0.8329, 0.6311, 0.8364, 0.6311, 0.8375, 0.6308, 0.8375, 0.6308, 0.8364, 0.6311, 0.8354, 0.6311, 0.8364, 0.6308, 0.8364, 0.6308, 0.8354, 0.6365, 0.84, 0.6365, 0.8375, 0.6367, 0.8375, 0.6368, 0.84, 0.6365, 0.8408, 0.6365, 0.84, 0.6368, 0.84, 0.6368, 0.8408, 0.6365, 0.8375, 0.6365, 0.8364, 0.6367, 0.8364, 0.6367, 0.8375, 0.6365, 0.8364, 0.6365, 0.8354, 0.6367, 0.8354, 0.6367, 0.8364, 0.4733, 0.8433, 0.4737, 0.8422, 0.4739, 0.8417, 0.4744, 0.8426, 0.4707, 0.8464, 0.4698, 0.8459, 0.4703, 0.8457, 0.4713, 0.8453, 0.6264, 0.84, 0.6262, 0.8402, 0.6262, 0.8401, 0.6262, 0.84, 0.4698, 0.8459, 0.4694, 0.846, 0.4694, 0.8459, 0.4695, 0.8458, 0.4692, 0.8461, 0.4693, 0.8459, 0.4694, 0.8459, 0.4694, 0.846, 0.4741, 0.8411, 0.474, 0.8413, 0.4739, 0.8413, 0.4739, 0.8412, 0.4739, 0.8417, 0.4738, 0.8414, 0.4739, 0.8413, 0.474, 0.8413, 0.6308, 0.8375, 0.6306, 0.8375, 0.6306, 0.8374, 0.6306, 0.8372, 0.6033, 0.8434, 0.6035, 0.8429, 0.6035, 0.8431, 0.6035, 0.8435, 0.4698, 0.8464, 0.4703, 0.8464, 0.4705, 0.8465, 0.4703, 0.8466, 0.4707, 0.8464, 0.4709, 0.8466, 0.4705, 0.8465, 0.4703, 0.8464, 0.4744, 0.8426, 0.4744, 0.8423, 0.4745, 0.8424, 0.4745, 0.8427, 0.4744, 0.8417, 0.4746, 0.8422, 0.4745, 0.8424, 0.4744, 0.8423, 0.6055, 0.8381, 0.6057, 0.8381, 0.6057, 0.8383, 0.6057, 0.8385, 0.622, 0.8391, 0.622, 0.8416, 0.6218, 0.8416, 0.6218, 0.8391, 0.462, 0.8384, 0.462, 0.8412, 0.4618, 0.8412, 0.4618, 0.8384, 0.6264, 0.8329, 0.6264, 0.8354, 0.6262, 0.8353, 0.6262, 0.8328, 0.4628, 0.8432, 0.4647, 0.8451, 0.4646, 0.8453, 0.4626, 0.8433, 0.6264, 0.8375, 0.6264, 0.84, 0.6262, 0.84, 0.6262, 0.8375, 0.4666, 0.8459, 0.4693, 0.8459, 0.4692, 0.8461, 0.4666, 0.8461, 0.6308, 0.8329, 0.6308, 0.8354, 0.6306, 0.8354, 0.6307, 0.8328, 0.4712, 0.8451, 0.4731, 0.8432, 0.4733, 0.8433, 0.4713, 0.8453, 0.6308, 0.8375, 0.6308, 0.84, 0.6306, 0.84, 0.6306, 0.8375, 0.4739, 0.8412, 0.4739, 0.8384, 0.4741, 0.8384, 0.4741, 0.8411, 0.6368, 0.84, 0.6367, 0.8375, 0.6369, 0.8375, 0.6369, 0.84, 0.4731, 0.8365, 0.4712, 0.8345, 0.4713, 0.8344, 0.4733, 0.8364, 0.6367, 0.8354, 0.6368, 0.8329, 0.6369, 0.8328, 0.6369, 0.8354, 0.4693, 0.8337, 0.4666, 0.8337, 0.4666, 0.8335, 0.4693, 0.8335, 0.622, 0.8344, 0.622, 0.837, 0.6218, 0.837, 0.6218, 0.8344, 0.4647, 0.8345, 0.4628, 0.8365, 0.4626, 0.8364, 0.4646, 0.8344, 0.4653, 0.8332, 0.4615, 0.8371, 0.4613, 0.837, 0.4652, 0.8331, 0.6125, 0.8433, 0.6125, 0.8381, 0.6126, 0.8381, 0.6126, 0.8434, 0.4707, 0.8464, 0.4744, 0.8426, 0.4745, 0.8427, 0.4709, 0.8466, 0.6056, 0.8331, 0.6057, 0.8381, 0.6055, 0.8381, 0.6055, 0.8329, 0.4615, 0.8371, 0.4615, 0.8426, 0.4613, 0.8426, 0.4613, 0.837, 0.6125, 0.8381, 0.6125, 0.833, 0.6126, 0.8329, 0.6126, 0.8381, 0.4744, 0.8426, 0.4739, 0.8417, 0.474, 0.8413, 0.4744, 0.8423, 0.4744, 0.8423, 0.474, 0.8413, 0.4741, 0.8411, 0.4744, 0.8417, 0.4744, 0.8417, 0.4744, 0.8371, 0.4746, 0.837, 0.4746, 0.8422, 0.6057, 0.8385, 0.6057, 0.8433, 0.6055, 0.8434, 0.6055, 0.8381, 0.4744, 0.8371, 0.4706, 0.8332, 0.4707, 0.8331, 0.4746, 0.837, 0.4615, 0.8426, 0.4653, 0.8464, 0.4652, 0.8466, 0.4613, 0.8426, 0.6035, 0.833, 0.6035, 0.8381, 0.6034, 0.8381, 0.6033, 0.8329, 0.4706, 0.8332, 0.4653, 0.8332, 0.4652, 0.8331, 0.4707, 0.8331, 0.6103, 0.8382, 0.6103, 0.833, 0.6105, 0.8329, 0.6104, 0.8382, 0.4698, 0.8459, 0.4707, 0.8464, 0.4703, 0.8464, 0.4694, 0.846, 0.4694, 0.846, 0.4703, 0.8464, 0.4698, 0.8464, 0.4692, 0.8461, 0.4653, 0.8464, 0.4698, 0.8464, 0.4703, 0.8466, 0.4652, 0.8466, 0.4737, 0.8422, 0.4733, 0.8433, 0.4731, 0.8432, 0.4735, 0.8422, 0.6306, 0.8364, 0.6306, 0.8354, 0.6308, 0.8354, 0.6308, 0.8364, 0.4739, 0.8417, 0.4737, 0.8422, 0.4735, 0.8422, 0.4738, 0.8414, 0.6306, 0.8372, 0.6306, 0.8364, 0.6308, 0.8364, 0.6308, 0.8375, 0.4703, 0.8457, 0.4698, 0.8459, 0.4695, 0.8458, 0.4703, 0.8455, 0.6262, 0.8408, 0.6262, 0.8402, 0.6264, 0.84, 0.6264, 0.8408, 0.4713, 0.8453, 0.4703, 0.8457, 0.4703, 0.8455, 0.4712, 0.8451, 0.6262, 0.8416, 0.6262, 0.8408, 0.6264, 0.8408, 0.6264, 0.8415, 0.4666, 0.8461, 0.4656, 0.8457, 0.4656, 0.8455, 0.4666, 0.8459, 0.6262, 0.8375, 0.6262, 0.8364, 0.6264, 0.8364, 0.6264, 0.8375, 0.4656, 0.8457, 0.4646, 0.8453, 0.4647, 0.8451, 0.4656, 0.8455, 0.6262, 0.8364, 0.6262, 0.8353, 0.6264, 0.8354, 0.6264, 0.8364, 0.4626, 0.8433, 0.4622, 0.8422, 0.4624, 0.8422, 0.4628, 0.8432, 0.6218, 0.8431, 0.6218, 0.8424, 0.622, 0.8423, 0.622, 0.8431, 0.4622, 0.8422, 0.4618, 0.8412, 0.462, 0.8412, 0.4624, 0.8422, 0.6218, 0.8424, 0.6218, 0.8416, 0.622, 0.8416, 0.622, 0.8423, 0.4622, 0.8374, 0.4626, 0.8364, 0.4628, 0.8365, 0.4624, 0.8375, 0.6218, 0.838, 0.6218, 0.837, 0.622, 0.837, 0.622, 0.838, 0.4618, 0.8384, 0.4622, 0.8374, 0.4624, 0.8375, 0.462, 0.8384, 0.6218, 0.8391, 0.6218, 0.838, 0.622, 0.838, 0.622, 0.8391, 0.4646, 0.8344, 0.4656, 0.834, 0.4656, 0.8341, 0.4647, 0.8345, 0.6218, 0.8344, 0.6218, 0.8336, 0.622, 0.8337, 0.622, 0.8344, 0.4656, 0.834, 0.4666, 0.8335, 0.4666, 0.8337, 0.4656, 0.8341, 0.6218, 0.8336, 0.6218, 0.8329, 0.622, 0.8329, 0.622, 0.8337, 0.4703, 0.834, 0.4713, 0.8344, 0.4712, 0.8345, 0.4703, 0.8341, 0.6369, 0.8364, 0.6369, 0.8375, 0.6367, 0.8375, 0.6367, 0.8364, 0.4693, 0.8335, 0.4703, 0.834, 0.4703, 0.8341, 0.4693, 0.8337, 0.6369, 0.8354, 0.6369, 0.8364, 0.6367, 0.8364, 0.6367, 0.8354, 0.4737, 0.8374, 0.4741, 0.8384, 0.4739, 0.8384, 0.4735, 0.8375, 0.6306, 0.8408, 0.6306, 0.84, 0.6308, 0.84, 0.6308, 0.8408, 0.4733, 0.8364, 0.4737, 0.8374, 0.4735, 0.8375, 0.4731, 0.8365, 0.6306, 0.8416, 0.6306, 0.8408, 0.6308, 0.8408, 0.6308, 0.8415, 0.6223, 0.8391, 0.6223, 0.8416, 0.622, 0.8416, 0.622, 0.8391, 0.6277, 0.8375, 0.628, 0.8375, 0.628, 0.84, 0.6277, 0.84, 0.56, 0.8447, 0.5621, 0.8397, 0.5621, 0.8397, 0.5623, 0.8397, 0.5623, 0.84, 0.561, 0.8451, 0.5646, 0.8447, 0.5626, 0.8397, 0.5626, 0.8397, 0.5628, 0.8395, 0.563, 0.8397, 0.5655, 0.8443, 0.5678, 0.8413, 0.563, 0.8393, 0.563, 0.8393, 0.563, 0.839, 0.5633, 0.839, 0.5682, 0.8404, 0.5678, 0.8367, 0.563, 0.8387, 0.5628, 0.8385, 0.563, 0.8383, 0.5674, 0.8357, 0.5646, 0.8334, 0.5626, 0.8383, 0.5623, 0.8383, 0.5623, 0.838, 0.5637, 0.833, 0.56, 0.8334, 0.5621, 0.8384, 0.5619, 0.8386, 0.5616, 0.8383, 0.5591, 0.8338, 0.5568, 0.8367, 0.5617, 0.8388, 0.5617, 0.839, 0.5614, 0.839, 0.5564, 0.8377, 0.5568, 0.8414, 0.5617, 0.8393, 0.5617, 0.8393, 0.5619, 0.8395, 0.5616, 0.8397, 0.5572, 0.8424, 0.6234, 0.837, 0.6236, 0.837, 0.6236, 0.838, 0.6234, 0.838, 0.6398, 0.8326, 0.6403, 0.8326, 0.6403, 0.8379, 0.6398, 0.8379, 0.6719, 0.8367, 0.6714, 0.8367, 0.6714, 0.8326, 0.6719, 0.8326, 0.6321, 0.84, 0.6316, 0.84, 0.6316, 0.8375, 0.6321, 0.8375, 0.6731, 0.8367, 0.6726, 0.8367, 0.6726, 0.8326, 0.6731, 0.8326, 0.6234, 0.8416, 0.6228, 0.8416, 0.6228, 0.8391, 0.6234, 0.8391, 0.6684, 0.8367, 0.6678, 0.8367, 0.6678, 0.8326, 0.6684, 0.8326, 0.6469, 0.8326, 0.6475, 0.8326, 0.6475, 0.8378, 0.6469, 0.8378, 0.6277, 0.8354, 0.6272, 0.8354, 0.6272, 0.8329, 0.6277, 0.8329, 0.641, 0.8326, 0.6415, 0.8326, 0.6415, 0.8378, 0.641, 0.8378, 0.6277, 0.84, 0.6272, 0.84, 0.6272, 0.8375, 0.6277, 0.8375, 0.6755, 0.8367, 0.675, 0.8367, 0.675, 0.8326, 0.6755, 0.8326, 0.6322, 0.8354, 0.6316, 0.8354, 0.6316, 0.8329, 0.6322, 0.8329, 0.6504, 0.8378, 0.6499, 0.8378, 0.6499, 0.8326, 0.6504, 0.8326, 0.6661, 0.8326, 0.6666, 0.8326, 0.6666, 0.8367, 0.6661, 0.8367, 0.6636, 0.8368, 0.663, 0.8368, 0.663, 0.8326, 0.6636, 0.8326, 0.6565, 0.8326, 0.657, 0.8326, 0.657, 0.8378, 0.6565, 0.8378, 0.6516, 0.8378, 0.6511, 0.8378, 0.6511, 0.8326, 0.6516, 0.8326, 0.6354, 0.8375, 0.6359, 0.8375, 0.6359, 0.84, 0.6354, 0.84, 0.6588, 0.8368, 0.6582, 0.8368, 0.6582, 0.8326, 0.6588, 0.8326, 0.6613, 0.8326, 0.6618, 0.8326, 0.6618, 0.8368, 0.6613, 0.8368, 0.6354, 0.8329, 0.6359, 0.8329, 0.6359, 0.8354, 0.6354, 0.8354, 0.6541, 0.8326, 0.6547, 0.8326, 0.6547, 0.8378, 0.6541, 0.8378, 0.6456, 0.8378, 0.6451, 0.8378, 0.6451, 0.8326, 0.6456, 0.8326, 0.6234, 0.837, 0.6228, 0.837, 0.6228, 0.8344, 0.6234, 0.8344, 0.6234, 0.838, 0.6236, 0.838, 0.6236, 0.8391, 0.6234, 0.8391, 0.6277, 0.84, 0.628, 0.84, 0.628, 0.8408, 0.6277, 0.8408, 0.6277, 0.8354, 0.628, 0.8354, 0.628, 0.8364, 0.6277, 0.8364, 0.6277, 0.8329, 0.628, 0.8329, 0.628, 0.8354, 0.6277, 0.8354, 0.6113, 0.8382, 0.6107, 0.8382, 0.6104, 0.8382, 0.6105, 0.8329, 0.6107, 0.8329, 0.6113, 0.8329, 0.6118, 0.8329, 0.6121, 0.8329, 0.6121, 0.8382, 0.6118, 0.8382, 0.6129, 0.8329, 0.6134, 0.8329, 0.614, 0.8329, 0.6142, 0.8329, 0.6142, 0.8381, 0.6142, 0.8434, 0.614, 0.8434, 0.6134, 0.8434, 0.6129, 0.8434, 0.6126, 0.8434, 0.6126, 0.8381, 0.6126, 0.8329, 0.6234, 0.8416, 0.6236, 0.8416, 0.6236, 0.8423, 0.6234, 0.8423, 0.6025, 0.8329, 0.6031, 0.8329, 0.6033, 0.8329, 0.6034, 0.8381, 0.6031, 0.8381, 0.6026, 0.8381, 0.602, 0.8381, 0.6017, 0.8382, 0.6017, 0.8329, 0.602, 0.8329, 0.6234, 0.8344, 0.6236, 0.8344, 0.6236, 0.837, 0.6234, 0.837, 0.4957, 0.8461, 0.4984, 0.8461, 0.4994, 0.8457, 0.5004, 0.8453, 0.5023, 0.8433, 0.5027, 0.8423, 0.5032, 0.8413, 0.5032, 0.8384, 0.5027, 0.8374, 0.5023, 0.8364, 0.5004, 0.8344, 0.4994, 0.834, 0.4984, 0.8336, 0.4958, 0.8335, 0.4952, 0.8332, 0.4997, 0.8332, 0.5035, 0.8371, 0.5035, 0.8426, 0.4997, 0.8464, 0.4944, 0.8464, 0.4906, 0.8425, 0.4906, 0.8379, 0.4909, 0.8385, 0.4909, 0.8412, 0.4913, 0.8422, 0.4917, 0.8432, 0.4937, 0.8452, 0.4947, 0.8457, 0.6234, 0.8337, 0.6236, 0.8337, 0.6236, 0.8344, 0.6234, 0.8344, 0.6234, 0.8423, 0.6236, 0.8423, 0.6236, 0.8431, 0.6234, 0.8431, 0.6321, 0.8375, 0.6324, 0.8375, 0.6324, 0.84, 0.6321, 0.84, 0.6354, 0.8354, 0.6351, 0.8354, 0.6351, 0.8329, 0.6354, 0.8329, 0.6277, 0.8364, 0.628, 0.8364, 0.628, 0.8375, 0.6277, 0.8375, 0.6354, 0.8415, 0.6351, 0.8415, 0.6351, 0.8408, 0.6354, 0.8408, 0.6234, 0.8329, 0.6236, 0.8329, 0.6236, 0.8337, 0.6234, 0.8337, 0.6277, 0.8408, 0.628, 0.8408, 0.628, 0.8415, 0.6277, 0.8415, 0.6322, 0.8329, 0.6324, 0.8329, 0.6324, 0.8354, 0.6322, 0.8354, 0.6321, 0.8364, 0.6324, 0.8364, 0.6324, 0.8375, 0.6321, 0.8375, 0.6322, 0.8354, 0.6324, 0.8354, 0.6324, 0.8364, 0.6321, 0.8364, 0.6047, 0.8329, 0.6053, 0.8329, 0.6055, 0.8329, 0.6055, 0.8381, 0.6053, 0.8381, 0.6047, 0.8381, 0.6042, 0.8381, 0.6039, 0.8381, 0.6039, 0.8329, 0.6042, 0.8329, 0.6354, 0.84, 0.6351, 0.84, 0.6351, 0.8375, 0.6354, 0.8375, 0.6354, 0.8408, 0.6351, 0.8408, 0.6351, 0.84, 0.6354, 0.84, 0.6354, 0.8375, 0.6351, 0.8375, 0.6351, 0.8364, 0.6354, 0.8364, 0.6354, 0.8364, 0.6351, 0.8364, 0.6351, 0.8354, 0.6354, 0.8354, 0.4937, 0.8344, 0.4917, 0.8364, 0.4913, 0.8374, 0.4911, 0.8379, 0.4907, 0.837, 0.4943, 0.8333, 0.4952, 0.8337, 0.4947, 0.834, 0.628, 0.84, 0.6282, 0.84, 0.6282, 0.8401, 0.6282, 0.8402, 0.4911, 0.8379, 0.4912, 0.8382, 0.4911, 0.8383, 0.491, 0.8383, 0.4909, 0.8385, 0.491, 0.8383, 0.4911, 0.8383, 0.4911, 0.8385, 0.4958, 0.8335, 0.4957, 0.8337, 0.4956, 0.8337, 0.4956, 0.8336, 0.4952, 0.8337, 0.4956, 0.8336, 0.4956, 0.8337, 0.4955, 0.8338, 0.6324, 0.8375, 0.6326, 0.8373, 0.6326, 0.8374, 0.6326, 0.8375, 0.6017, 0.8434, 0.6016, 0.8435, 0.6015, 0.8431, 0.6016, 0.8429, 0.4906, 0.8379, 0.4904, 0.8374, 0.4905, 0.8372, 0.4906, 0.8374, 0.4907, 0.837, 0.4906, 0.8374, 0.4905, 0.8372, 0.4905, 0.8368, 0.4943, 0.8333, 0.4943, 0.8331, 0.4945, 0.8331, 0.4946, 0.8332, 0.4952, 0.8332, 0.4946, 0.8332, 0.4945, 0.8331, 0.4947, 0.8331, 0.6039, 0.8381, 0.6038, 0.8385, 0.6037, 0.8383, 0.6038, 0.8381, 0.6236, 0.8391, 0.6238, 0.8391, 0.6238, 0.8416, 0.6236, 0.8416, 0.4984, 0.8459, 0.4984, 0.8461, 0.4957, 0.8461, 0.4957, 0.8459, 0.628, 0.8329, 0.6282, 0.8328, 0.6282, 0.8353, 0.628, 0.8354, 0.4938, 0.8451, 0.4937, 0.8452, 0.4917, 0.8432, 0.4919, 0.8431, 0.628, 0.8375, 0.6282, 0.8375, 0.6282, 0.84, 0.628, 0.84, 0.4911, 0.8412, 0.4909, 0.8412, 0.4909, 0.8385, 0.4911, 0.8385, 0.6324, 0.8329, 0.6326, 0.8328, 0.6326, 0.8354, 0.6324, 0.8354, 0.4919, 0.8365, 0.4917, 0.8364, 0.4937, 0.8344, 0.4938, 0.8345, 0.6324, 0.8375, 0.6326, 0.8375, 0.6326, 0.8401, 0.6324, 0.84, 0.4957, 0.8337, 0.4958, 0.8335, 0.4984, 0.8336, 0.4984, 0.8337, 0.6351, 0.84, 0.635, 0.84, 0.6349, 0.8375, 0.6351, 0.8375, 0.5003, 0.8345, 0.5004, 0.8344, 0.5023, 0.8364, 0.5022, 0.8365, 0.6351, 0.8354, 0.6349, 0.8354, 0.635, 0.8328, 0.6351, 0.8329, 0.503, 0.8385, 0.5032, 0.8384, 0.5032, 0.8413, 0.503, 0.8412, 0.6236, 0.8344, 0.6238, 0.8344, 0.6238, 0.837, 0.6236, 0.837, 0.5022, 0.8432, 0.5023, 0.8433, 0.5004, 0.8453, 0.5003, 0.8451, 0.5035, 0.8426, 0.5036, 0.8427, 0.4998, 0.8466, 0.4997, 0.8464, 0.6144, 0.8433, 0.6142, 0.8434, 0.6142, 0.8381, 0.6144, 0.8381, 0.4907, 0.837, 0.4905, 0.8368, 0.4943, 0.8331, 0.4943, 0.8333, 0.6038, 0.8331, 0.6039, 0.8329, 0.6039, 0.8381, 0.6038, 0.8381, 0.4997, 0.8464, 0.4998, 0.8466, 0.4943, 0.8466, 0.4944, 0.8464, 0.6144, 0.8381, 0.6142, 0.8381, 0.6142, 0.8329, 0.6144, 0.833, 0.4943, 0.8333, 0.4946, 0.8332, 0.4956, 0.8336, 0.4952, 0.8337, 0.4946, 0.8332, 0.4952, 0.8332, 0.4958, 0.8335, 0.4956, 0.8336, 0.4952, 0.8332, 0.4947, 0.8331, 0.4998, 0.8331, 0.4997, 0.8332, 0.6038, 0.8385, 0.6039, 0.8381, 0.6039, 0.8434, 0.6038, 0.8433, 0.4997, 0.8332, 0.4998, 0.8331, 0.5036, 0.8371, 0.5035, 0.8371, 0.6123, 0.8433, 0.6121, 0.8434, 0.6121, 0.8382, 0.6122, 0.8382, 0.4944, 0.8464, 0.4943, 0.8466, 0.4904, 0.8426, 0.4906, 0.8425, 0.6015, 0.833, 0.6017, 0.8329, 0.6017, 0.8382, 0.6016, 0.8382, 0.5035, 0.8371, 0.5036, 0.8371, 0.5036, 0.8427, 0.5035, 0.8426, 0.6122, 0.8382, 0.6121, 0.8382, 0.6121, 0.8329, 0.6123, 0.833, 0.4911, 0.8379, 0.491, 0.8383, 0.4906, 0.8374, 0.4907, 0.837, 0.491, 0.8383, 0.4909, 0.8385, 0.4906, 0.8379, 0.4906, 0.8374, 0.4906, 0.8425, 0.4904, 0.8426, 0.4904, 0.8374, 0.4906, 0.8379, 0.6016, 0.8382, 0.6017, 0.8382, 0.6017, 0.8434, 0.6016, 0.8429, 0.4947, 0.834, 0.4947, 0.8341, 0.4938, 0.8345, 0.4937, 0.8344, 0.6326, 0.8364, 0.6324, 0.8364, 0.6324, 0.8354, 0.6326, 0.8354, 0.4952, 0.8337, 0.4955, 0.8338, 0.4947, 0.8341, 0.4947, 0.834, 0.6326, 0.8373, 0.6324, 0.8375, 0.6324, 0.8364, 0.6326, 0.8364, 0.4913, 0.8374, 0.4915, 0.8374, 0.4912, 0.8382, 0.4911, 0.8379, 0.6282, 0.8408, 0.628, 0.8408, 0.628, 0.84, 0.6282, 0.8402, 0.4917, 0.8364, 0.4919, 0.8365, 0.4915, 0.8374, 0.4913, 0.8374, 0.6282, 0.8416, 0.628, 0.8415, 0.628, 0.8408, 0.6282, 0.8408, 0.4909, 0.8412, 0.4911, 0.8412, 0.4915, 0.8422, 0.4913, 0.8422, 0.6282, 0.8375, 0.628, 0.8375, 0.628, 0.8364, 0.6282, 0.8364, 0.4913, 0.8422, 0.4915, 0.8422, 0.4919, 0.8431, 0.4917, 0.8432, 0.6282, 0.8364, 0.628, 0.8364, 0.628, 0.8354, 0.6282, 0.8353, 0.4937, 0.8452, 0.4938, 0.8451, 0.4947, 0.8455, 0.4947, 0.8457, 0.6238, 0.8431, 0.6236, 0.8431, 0.6236, 0.8423, 0.6238, 0.8424, 0.4947, 0.8457, 0.4947, 0.8455, 0.4957, 0.8459, 0.4957, 0.8461, 0.6238, 0.8424, 0.6236, 0.8423, 0.6236, 0.8416, 0.6238, 0.8416, 0.4994, 0.8457, 0.4993, 0.8455, 0.5003, 0.8451, 0.5004, 0.8453, 0.6238, 0.838, 0.6236, 0.838, 0.6236, 0.837, 0.6238, 0.837, 0.4984, 0.8461, 0.4984, 0.8459, 0.4993, 0.8455, 0.4994, 0.8457, 0.6238, 0.8391, 0.6236, 0.8391, 0.6236, 0.838, 0.6238, 0.838, 0.5023, 0.8433, 0.5022, 0.8432, 0.5026, 0.8422, 0.5027, 0.8423, 0.6238, 0.8344, 0.6236, 0.8344, 0.6236, 0.8337, 0.6238, 0.8336, 0.5027, 0.8423, 0.5026, 0.8422, 0.503, 0.8412, 0.5032, 0.8413, 0.6238, 0.8336, 0.6236, 0.8337, 0.6236, 0.8329, 0.6238, 0.8329, 0.5027, 0.8374, 0.5026, 0.8375, 0.5022, 0.8365, 0.5023, 0.8364, 0.6349, 0.8364, 0.6351, 0.8364, 0.6351, 0.8375, 0.6349, 0.8375, 0.5032, 0.8384, 0.503, 0.8385, 0.5026, 0.8375, 0.5027, 0.8374, 0.6349, 0.8354, 0.6351, 0.8354, 0.6351, 0.8364, 0.6349, 0.8364, 0.4994, 0.834, 0.4993, 0.8341, 0.4984, 0.8337, 0.4984, 0.8336, 0.635, 0.8408, 0.6351, 0.8408, 0.6351, 0.8415, 0.635, 0.8416, 0.5004, 0.8344, 0.5003, 0.8345, 0.4993, 0.8341, 0.4994, 0.834, 0.635, 0.84, 0.6351, 0.84, 0.6351, 0.8408, 0.635, 0.8408, 0.6234, 0.8391, 0.6236, 0.8391, 0.6236, 0.8416, 0.6234, 0.8416, 0.6113, 0.8434, 0.6107, 0.8434, 0.6105, 0.8434, 0.6103, 0.8433, 0.6103, 0.8382, 0.6104, 0.8382, 0.6107, 0.8382, 0.6113, 0.8382, 0.6118, 0.8382, 0.6121, 0.8382, 0.6121, 0.8434, 0.6118, 0.8434, 0.6047, 0.8381, 0.6053, 0.8381, 0.6055, 0.8381, 0.6055, 0.8434, 0.6053, 0.8434, 0.6047, 0.8434, 0.6042, 0.8434, 0.6039, 0.8434, 0.6039, 0.8381, 0.6042, 0.8381, 0.6026, 0.8381, 0.6031, 0.8381, 0.6034, 0.8381, 0.6035, 0.8381, 0.6035, 0.8429, 0.6033, 0.8434, 0.6031, 0.8434, 0.6025, 0.8434, 0.602, 0.8434, 0.6017, 0.8434, 0.6017, 0.8382, 0.602, 0.8381, 0.6867, 0.8335, 0.6867, 0.8324, 0.6867, 0.8324, 0.687, 0.8324, 0.6872, 0.8324, 0.6872, 0.8335, 0.687, 0.8335, 0.6867, 0.8335, 0.5623, 0.8383, 0.5621, 0.8383, 0.5621, 0.8384, 0.56, 0.8334, 0.561, 0.833, 0.5623, 0.838, 0.537, 0.8393, 0.537, 0.839, 0.5373, 0.839, 0.5423, 0.8404, 0.5419, 0.8414, 0.5357, 0.8388, 0.5357, 0.8388, 0.5357, 0.839, 0.5354, 0.839, 0.5304, 0.8377, 0.5308, 0.8367, 0.6805, 0.8324, 0.6805, 0.8335, 0.6804, 0.8335, 0.6802, 0.8335, 0.68, 0.8335, 0.68, 0.8324, 0.6802, 0.8324, 0.6804, 0.8324, 0.6861, 0.8324, 0.6861, 0.8335, 0.6858, 0.8335, 0.6856, 0.8335, 0.6856, 0.8335, 0.6856, 0.8324, 0.6856, 0.8324, 0.6858, 0.8324, 0.5361, 0.8397, 0.5361, 0.8398, 0.5364, 0.8398, 0.5364, 0.84, 0.535, 0.8451, 0.5341, 0.8447, 0.5366, 0.8384, 0.5364, 0.8384, 0.5364, 0.838, 0.5377, 0.833, 0.5386, 0.8334, 0.6856, 0.8324, 0.6856, 0.8335, 0.6854, 0.8335, 0.6851, 0.8335, 0.6851, 0.8335, 0.6851, 0.8324, 0.6851, 0.8324, 0.6854, 0.8324, 0.5366, 0.8397, 0.5368, 0.8395, 0.537, 0.8397, 0.5396, 0.8443, 0.5386, 0.8447, 0.6838, 0.8324, 0.6838, 0.8335, 0.6836, 0.8335, 0.6834, 0.8335, 0.6833, 0.8335, 0.6833, 0.8324, 0.6834, 0.8324, 0.6836, 0.8324, 0.5617, 0.839, 0.5617, 0.8393, 0.5568, 0.8414, 0.5564, 0.8404, 0.5614, 0.839, 0.5357, 0.8393, 0.5357, 0.8394, 0.5359, 0.8395, 0.5357, 0.8397, 0.5312, 0.8423, 0.5308, 0.8414, 0.5628, 0.8385, 0.5626, 0.8383, 0.5626, 0.8383, 0.5646, 0.8334, 0.5655, 0.8338, 0.563, 0.8383, 0.5619, 0.8395, 0.5621, 0.8397, 0.56, 0.8447, 0.5591, 0.8443, 0.5616, 0.8397, 0.537, 0.8388, 0.5368, 0.8386, 0.537, 0.8383, 0.5415, 0.8357, 0.5419, 0.8367, 0.6862, 0.8335, 0.6862, 0.8324, 0.6862, 0.8324, 0.6865, 0.8324, 0.6867, 0.8324, 0.6867, 0.8335, 0.6865, 0.8335, 0.6862, 0.8335, 0.68, 0.8324, 0.68, 0.8335, 0.6799, 0.8335, 0.6797, 0.8335, 0.6795, 0.8335, 0.6795, 0.8335, 0.6795, 0.8324, 0.6795, 0.8324, 0.6797, 0.8324, 0.6799, 0.8324, 0.563, 0.839, 0.563, 0.8387, 0.563, 0.8387, 0.5678, 0.8367, 0.5682, 0.8376, 0.5633, 0.839, 0.5361, 0.8384, 0.5361, 0.8384, 0.5359, 0.8386, 0.5357, 0.8383, 0.5331, 0.8338, 0.5341, 0.8334, 0.6833, 0.8324, 0.6833, 0.8335, 0.6831, 0.8335, 0.6828, 0.8335, 0.6828, 0.8324, 0.6831, 0.8324, 0.5623, 0.8397, 0.5626, 0.8397, 0.5646, 0.8447, 0.5637, 0.8451, 0.5623, 0.84, 0.5628, 0.8395, 0.563, 0.8393, 0.5678, 0.8413, 0.5674, 0.8423, 0.563, 0.8397, 0.5619, 0.8386, 0.5617, 0.8387, 0.5617, 0.8388, 0.5568, 0.8367, 0.5572, 0.8357, 0.5616, 0.8383, 0.6255, 0.8369, 0.6255, 0.8344, 0.6258, 0.8344, 0.6258, 0.8369, 0.5289, 0.8367, 0.5292, 0.8377, 0.5243, 0.839, 0.524, 0.839, 0.524, 0.8388, 0.5239, 0.8388, 0.5289, 0.8414, 0.5285, 0.8423, 0.524, 0.8397, 0.5238, 0.8395, 0.524, 0.8394, 0.524, 0.8393, 0.5256, 0.8447, 0.5247, 0.8451, 0.5233, 0.84, 0.5233, 0.8398, 0.5236, 0.8398, 0.5236, 0.8397, 0.521, 0.8447, 0.5201, 0.8443, 0.5226, 0.8397, 0.5228, 0.8395, 0.523, 0.8397, 0.5178, 0.8414, 0.5174, 0.8404, 0.5224, 0.839, 0.5227, 0.839, 0.5227, 0.8393, 0.5178, 0.8367, 0.5182, 0.8357, 0.5226, 0.8383, 0.5229, 0.8386, 0.5227, 0.8388, 0.521, 0.8334, 0.522, 0.833, 0.5233, 0.838, 0.5233, 0.8384, 0.5231, 0.8384, 0.5256, 0.8334, 0.5266, 0.8338, 0.524, 0.8383, 0.5238, 0.8386, 0.5236, 0.8384, 0.5236, 0.8384, 0.6201, 0.837, 0.6201, 0.838, 0.6199, 0.838, 0.6199, 0.837, 0.6397, 0.8326, 0.6397, 0.8379, 0.6391, 0.8379, 0.6391, 0.8326, 0.6707, 0.8326, 0.6707, 0.8367, 0.6702, 0.8367, 0.6702, 0.8326, 0.6288, 0.84, 0.6289, 0.8375, 0.6294, 0.8375, 0.6294, 0.84, 0.6743, 0.8326, 0.6743, 0.8367, 0.6738, 0.8367, 0.6738, 0.8326, 0.6201, 0.8416, 0.6201, 0.8391, 0.6207, 0.8391, 0.6207, 0.8416, 0.6695, 0.8326, 0.6695, 0.8367, 0.669, 0.8367, 0.669, 0.8326, 0.6468, 0.8326, 0.6468, 0.8378, 0.6463, 0.8378, 0.6463, 0.8326, 0.6255, 0.839, 0.6255, 0.8415, 0.625, 0.8415, 0.625, 0.839, 0.6432, 0.8326, 0.6432, 0.8378, 0.6427, 0.8378, 0.6427, 0.8326, 0.6255, 0.8344, 0.6255, 0.8369, 0.625, 0.8369, 0.625, 0.8344, 0.6756, 0.8367, 0.6756, 0.8326, 0.6762, 0.8326, 0.6762, 0.8367, 0.6289, 0.8354, 0.6289, 0.8329, 0.6294, 0.8329, 0.6294, 0.8354, 0.6481, 0.8378, 0.6481, 0.8326, 0.6487, 0.8326, 0.6487, 0.8378, 0.666, 0.8326, 0.666, 0.8367, 0.6654, 0.8367, 0.6654, 0.8326, 0.6637, 0.8368, 0.6637, 0.8326, 0.6642, 0.8326, 0.6642, 0.8368, 0.6553, 0.8378, 0.6553, 0.8326, 0.6559, 0.8326, 0.6559, 0.8378, 0.6517, 0.8378, 0.6517, 0.8326, 0.6523, 0.8326, 0.6523, 0.8378, 0.6343, 0.8375, 0.6343, 0.84, 0.6338, 0.84, 0.6338, 0.8375, 0.6589, 0.8368, 0.6589, 0.8326, 0.6594, 0.8326, 0.6594, 0.8368, 0.6601, 0.8368, 0.6601, 0.8326, 0.6606, 0.8326, 0.6606, 0.8368, 0.6343, 0.8329, 0.6343, 0.8354, 0.6338, 0.8354, 0.6338, 0.8329, 0.654, 0.8326, 0.654, 0.8378, 0.6535, 0.8378, 0.6535, 0.8326, 0.6434, 0.8378, 0.6434, 0.8326, 0.6439, 0.8326, 0.6439, 0.8378, 0.6201, 0.837, 0.6201, 0.8344, 0.6207, 0.8344, 0.6207, 0.837, 0.6201, 0.838, 0.6201, 0.8391, 0.6199, 0.8391, 0.6199, 0.838, 0.6255, 0.8344, 0.6255, 0.8336, 0.6258, 0.8336, 0.6258, 0.8344, 0.6255, 0.839, 0.6255, 0.838, 0.6258, 0.838, 0.6258, 0.839, 0.6255, 0.8415, 0.6255, 0.839, 0.6258, 0.839, 0.6258, 0.8415, 0.6201, 0.8416, 0.6201, 0.8423, 0.6199, 0.8423, 0.6199, 0.8416, 0.6201, 0.8344, 0.6201, 0.837, 0.6199, 0.837, 0.6199, 0.8344, 0.4472, 0.8412, 0.4476, 0.8422, 0.448, 0.8433, 0.45, 0.8453, 0.451, 0.8457, 0.452, 0.8461, 0.4547, 0.8461, 0.4552, 0.8464, 0.4507, 0.8464, 0.4469, 0.8426, 0.4469, 0.8371, 0.4507, 0.8332, 0.456, 0.8332, 0.4598, 0.8371, 0.4598, 0.8417, 0.4595, 0.8411, 0.4595, 0.8384, 0.4591, 0.8374, 0.4587, 0.8364, 0.4567, 0.8344, 0.4557, 0.834, 0.4548, 0.8335, 0.452, 0.8335, 0.451, 0.834, 0.45, 0.8344, 0.448, 0.8364, 0.4476, 0.8374, 0.4472, 0.8384, 0.6201, 0.8337, 0.6201, 0.8344, 0.6199, 0.8344, 0.6199, 0.8337, 0.6201, 0.8423, 0.6201, 0.8431, 0.6199, 0.8431, 0.6199, 0.8423, 0.6289, 0.8375, 0.6288, 0.84, 0.6286, 0.84, 0.6286, 0.8375, 0.6343, 0.8354, 0.6343, 0.8329, 0.6346, 0.8329, 0.6346, 0.8354, 0.6255, 0.838, 0.6255, 0.8369, 0.6258, 0.8369, 0.6258, 0.838, 0.6343, 0.8415, 0.6343, 0.8408, 0.6346, 0.8408, 0.6346, 0.8415, 0.6201, 0.8329, 0.6201, 0.8337, 0.6199, 0.8337, 0.6199, 0.8329, 0.6255, 0.8336, 0.6256, 0.8329, 0.6258, 0.8329, 0.6258, 0.8336, 0.6289, 0.8329, 0.6289, 0.8354, 0.6286, 0.8354, 0.6286, 0.8329, 0.6289, 0.8364, 0.6289, 0.8375, 0.6286, 0.8375, 0.6286, 0.8364, 0.6289, 0.8354, 0.6289, 0.8364, 0.6286, 0.8364, 0.6286, 0.8354, 0.6343, 0.84, 0.6343, 0.8375, 0.6346, 0.8375, 0.6346, 0.84, 0.6343, 0.8408, 0.6343, 0.84, 0.6346, 0.84, 0.6346, 0.8408, 0.6343, 0.8375, 0.6343, 0.8364, 0.6346, 0.8364, 0.6346, 0.8375, 0.6343, 0.8364, 0.6343, 0.8354, 0.6346, 0.8354, 0.6346, 0.8364, 0.4587, 0.8433, 0.4591, 0.8422, 0.4593, 0.8417, 0.4598, 0.8426, 0.4561, 0.8464, 0.4552, 0.8459, 0.4557, 0.8457, 0.4567, 0.8453, 0.6258, 0.8344, 0.626, 0.8342, 0.626, 0.8343, 0.626, 0.8344, 0.4552, 0.8459, 0.4549, 0.846, 0.4548, 0.8459, 0.455, 0.8458, 0.4547, 0.8461, 0.4547, 0.8459, 0.4548, 0.8459, 0.4549, 0.846, 0.4595, 0.8411, 0.4595, 0.8413, 0.4593, 0.8413, 0.4594, 0.8412, 0.4593, 0.8417, 0.4593, 0.8414, 0.4593, 0.8413, 0.4595, 0.8413, 0.6286, 0.8375, 0.6284, 0.8375, 0.6284, 0.8374, 0.6284, 0.8372, 0.6012, 0.8434, 0.6013, 0.8429, 0.6013, 0.8431, 0.6013, 0.8435, 0.4552, 0.8464, 0.4557, 0.8464, 0.4559, 0.8465, 0.4557, 0.8466, 0.4561, 0.8464, 0.4563, 0.8466, 0.4559, 0.8465, 0.4557, 0.8464, 0.4598, 0.8426, 0.4598, 0.8423, 0.46, 0.8424, 0.46, 0.8427, 0.4598, 0.8417, 0.46, 0.8422, 0.46, 0.8424, 0.4598, 0.8423, 0.6061, 0.8381, 0.606, 0.8382, 0.6059, 0.838, 0.606, 0.8377, 0.6199, 0.8391, 0.6199, 0.8416, 0.6197, 0.8416, 0.6197, 0.8391, 0.4474, 0.8384, 0.4474, 0.8412, 0.4472, 0.8412, 0.4472, 0.8384, 0.6258, 0.8415, 0.6258, 0.839, 0.626, 0.839, 0.626, 0.8416, 0.4482, 0.8432, 0.4501, 0.8451, 0.45, 0.8453, 0.448, 0.8433, 0.6258, 0.8369, 0.6258, 0.8344, 0.626, 0.8344, 0.626, 0.8369, 0.452, 0.8459, 0.4547, 0.8459, 0.4547, 0.8461, 0.452, 0.8461, 0.6286, 0.8329, 0.6286, 0.8354, 0.6284, 0.8354, 0.6285, 0.8328, 0.4566, 0.8451, 0.4586, 0.8432, 0.4587, 0.8433, 0.4567, 0.8453, 0.6286, 0.8375, 0.6286, 0.84, 0.6284, 0.84, 0.6284, 0.8375, 0.4594, 0.8412, 0.4594, 0.8384, 0.4595, 0.8384, 0.4595, 0.8411, 0.6346, 0.84, 0.6346, 0.8375, 0.6347, 0.8375, 0.6348, 0.84, 0.4586, 0.8365, 0.4566, 0.8345, 0.4567, 0.8344, 0.4587, 0.8364, 0.6346, 0.8354, 0.6346, 0.8329, 0.6348, 0.8328, 0.6347, 0.8354, 0.4547, 0.8337, 0.452, 0.8337, 0.452, 0.8335, 0.4548, 0.8335, 0.6199, 0.8344, 0.6199, 0.837, 0.6197, 0.837, 0.6197, 0.8344, 0.4501, 0.8345, 0.4482, 0.8365, 0.448, 0.8364, 0.45, 0.8344, 0.4507, 0.8332, 0.4469, 0.8371, 0.4467, 0.837, 0.4506, 0.8331, 0.6146, 0.8433, 0.6146, 0.8381, 0.6148, 0.8381, 0.6148, 0.8434, 0.4561, 0.8464, 0.4598, 0.8426, 0.46, 0.8427, 0.4563, 0.8466, 0.606, 0.8432, 0.606, 0.8382, 0.6061, 0.8381, 0.6061, 0.8434, 0.4469, 0.8371, 0.4469, 0.8426, 0.4467, 0.8426, 0.4467, 0.837, 0.6146, 0.8381, 0.6146, 0.833, 0.6148, 0.8329, 0.6148, 0.8381, 0.4598, 0.8426, 0.4593, 0.8417, 0.4595, 0.8413, 0.4598, 0.8423, 0.4598, 0.8423, 0.4595, 0.8413, 0.4595, 0.8411, 0.4598, 0.8417, 0.4598, 0.8417, 0.4598, 0.8371, 0.46, 0.837, 0.46, 0.8422, 0.606, 0.8377, 0.606, 0.833, 0.6061, 0.8329, 0.6061, 0.8381, 0.4598, 0.8371, 0.456, 0.8332, 0.4561, 0.8331, 0.46, 0.837, 0.4469, 0.8426, 0.4507, 0.8464, 0.4506, 0.8466, 0.4467, 0.8426, 0.6013, 0.833, 0.6013, 0.8381, 0.6012, 0.8381, 0.6011, 0.8329, 0.456, 0.8332, 0.4507, 0.8332, 0.4506, 0.8331, 0.4561, 0.8331, 0.6081, 0.8382, 0.6081, 0.833, 0.6083, 0.8329, 0.6083, 0.8382, 0.4552, 0.8459, 0.4561, 0.8464, 0.4557, 0.8464, 0.4549, 0.846, 0.4549, 0.846, 0.4557, 0.8464, 0.4552, 0.8464, 0.4547, 0.8461, 0.4507, 0.8464, 0.4552, 0.8464, 0.4557, 0.8466, 0.4506, 0.8466, 0.4591, 0.8422, 0.4587, 0.8433, 0.4586, 0.8432, 0.459, 0.8422, 0.6284, 0.8364, 0.6284, 0.8354, 0.6286, 0.8354, 0.6286, 0.8364, 0.4593, 0.8417, 0.4591, 0.8422, 0.459, 0.8422, 0.4593, 0.8414, 0.6284, 0.8372, 0.6284, 0.8364, 0.6286, 0.8364, 0.6286, 0.8375, 0.4557, 0.8457, 0.4552, 0.8459, 0.455, 0.8458, 0.4557, 0.8455, 0.626, 0.8336, 0.626, 0.8342, 0.6258, 0.8344, 0.6258, 0.8336, 0.4567, 0.8453, 0.4557, 0.8457, 0.4557, 0.8455, 0.4566, 0.8451, 0.626, 0.8328, 0.626, 0.8336, 0.6258, 0.8336, 0.6258, 0.8329, 0.452, 0.8461, 0.451, 0.8457, 0.4511, 0.8455, 0.452, 0.8459, 0.626, 0.8369, 0.626, 0.838, 0.6258, 0.838, 0.6258, 0.8369, 0.451, 0.8457, 0.45, 0.8453, 0.4501, 0.8451, 0.4511, 0.8455, 0.626, 0.838, 0.626, 0.839, 0.6258, 0.839, 0.6258, 0.838, 0.448, 0.8433, 0.4476, 0.8422, 0.4478, 0.8422, 0.4482, 0.8432, 0.6197, 0.8431, 0.6197, 0.8424, 0.6199, 0.8423, 0.6199, 0.8431, 0.4476, 0.8422, 0.4472, 0.8412, 0.4474, 0.8412, 0.4478, 0.8422, 0.6197, 0.8424, 0.6197, 0.8416, 0.6199, 0.8416, 0.6199, 0.8423, 0.4476, 0.8374, 0.448, 0.8364, 0.4482, 0.8365, 0.4478, 0.8375, 0.6197, 0.838, 0.6197, 0.837, 0.6199, 0.837, 0.6199, 0.838, 0.4472, 0.8384, 0.4476, 0.8374, 0.4478, 0.8375, 0.4474, 0.8384, 0.6197, 0.8391, 0.6197, 0.838, 0.6199, 0.838, 0.6199, 0.8391, 0.45, 0.8344, 0.451, 0.834, 0.4511, 0.8341, 0.4501, 0.8345, 0.6197, 0.8344, 0.6197, 0.8336, 0.6199, 0.8337, 0.6199, 0.8344, 0.451, 0.834, 0.452, 0.8335, 0.452, 0.8337, 0.4511, 0.8341, 0.6197, 0.8336, 0.6197, 0.8329, 0.6199, 0.8329, 0.6199, 0.8337, 0.4557, 0.834, 0.4567, 0.8344, 0.4566, 0.8345, 0.4557, 0.8341, 0.6347, 0.8364, 0.6347, 0.8375, 0.6346, 0.8375, 0.6346, 0.8364, 0.4548, 0.8335, 0.4557, 0.834, 0.4557, 0.8341, 0.4547, 0.8337, 0.6347, 0.8354, 0.6347, 0.8364, 0.6346, 0.8364, 0.6346, 0.8354, 0.4591, 0.8374, 0.4595, 0.8384, 0.4594, 0.8384, 0.459, 0.8375, 0.6284, 0.8408, 0.6284, 0.84, 0.6286, 0.84, 0.6286, 0.8408, 0.4587, 0.8364, 0.4591, 0.8374, 0.459, 0.8375, 0.4586, 0.8365, 0.6284, 0.8416, 0.6284, 0.8408, 0.6286, 0.8408, 0.6286, 0.8415, 0.6201, 0.8391, 0.6201, 0.8416, 0.6199, 0.8416, 0.6199, 0.8391, 0.6244, 0.8369, 0.6242, 0.8369, 0.6242, 0.8344, 0.6244, 0.8344, 0.5471, 0.8447, 0.5491, 0.8397, 0.5491, 0.8397, 0.5494, 0.8397, 0.5494, 0.84, 0.548, 0.8451, 0.5516, 0.8447, 0.5496, 0.8397, 0.5497, 0.8397, 0.5498, 0.8395, 0.55, 0.8397, 0.5526, 0.8443, 0.5549, 0.8413, 0.55, 0.8393, 0.5501, 0.8393, 0.5501, 0.839, 0.5503, 0.839, 0.5553, 0.8404, 0.5549, 0.8367, 0.5501, 0.8387, 0.5499, 0.8385, 0.55, 0.8383, 0.5545, 0.8357, 0.5516, 0.8334, 0.5496, 0.8383, 0.5494, 0.8383, 0.5494, 0.838, 0.5507, 0.833, 0.5471, 0.8334, 0.5491, 0.8384, 0.5489, 0.8386, 0.5487, 0.8383, 0.5461, 0.8338, 0.5439, 0.8367, 0.5487, 0.8388, 0.5487, 0.839, 0.5484, 0.839, 0.5435, 0.8377, 0.5439, 0.8414, 0.5487, 0.8393, 0.5487, 0.8393, 0.5489, 0.8395, 0.5487, 0.8397, 0.5442, 0.8424, 0.6212, 0.837, 0.6215, 0.837, 0.6215, 0.838, 0.6212, 0.838, 0.6386, 0.8326, 0.6391, 0.8326, 0.6391, 0.8379, 0.6386, 0.8379, 0.6697, 0.8326, 0.6702, 0.8326, 0.6702, 0.8367, 0.6697, 0.8367, 0.6299, 0.84, 0.6294, 0.84, 0.6294, 0.8375, 0.6299, 0.8375, 0.6732, 0.8326, 0.6738, 0.8326, 0.6738, 0.8367, 0.6732, 0.8367, 0.6212, 0.8416, 0.6207, 0.8416, 0.6207, 0.8391, 0.6212, 0.8391, 0.6685, 0.8326, 0.669, 0.8326, 0.669, 0.8367, 0.6685, 0.8367, 0.6457, 0.8326, 0.6463, 0.8326, 0.6463, 0.8378, 0.6457, 0.8378, 0.6244, 0.839, 0.625, 0.839, 0.625, 0.8415, 0.6245, 0.8415, 0.6422, 0.8326, 0.6427, 0.8326, 0.6427, 0.8378, 0.6422, 0.8378, 0.6244, 0.8344, 0.625, 0.8344, 0.625, 0.8369, 0.6244, 0.8369, 0.6767, 0.8367, 0.6762, 0.8367, 0.6762, 0.8326, 0.6767, 0.8326, 0.63, 0.8354, 0.6294, 0.8354, 0.6294, 0.8329, 0.63, 0.8329, 0.6492, 0.8378, 0.6487, 0.8378, 0.6487, 0.8326, 0.6492, 0.8326, 0.6649, 0.8326, 0.6654, 0.8326, 0.6654, 0.8367, 0.6649, 0.8367, 0.6648, 0.8368, 0.6642, 0.8368, 0.6642, 0.8326, 0.6648, 0.8326, 0.6564, 0.8378, 0.6559, 0.8378, 0.6559, 0.8326, 0.6564, 0.8326, 0.6528, 0.8378, 0.6523, 0.8378, 0.6523, 0.8326, 0.6528, 0.8326, 0.6332, 0.8375, 0.6338, 0.8375, 0.6338, 0.84, 0.6332, 0.84, 0.66, 0.8368, 0.6594, 0.8368, 0.6594, 0.8326, 0.66, 0.8326, 0.6612, 0.8368, 0.6606, 0.8368, 0.6606, 0.8326, 0.6612, 0.8326, 0.6332, 0.8329, 0.6338, 0.8329, 0.6338, 0.8354, 0.6332, 0.8354, 0.6529, 0.8326, 0.6535, 0.8326, 0.6535, 0.8378, 0.6529, 0.8378, 0.6444, 0.8378, 0.6439, 0.8378, 0.6439, 0.8326, 0.6444, 0.8326, 0.6212, 0.837, 0.6207, 0.837, 0.6207, 0.8344, 0.6212, 0.8344, 0.6212, 0.838, 0.6215, 0.838, 0.6215, 0.8391, 0.6212, 0.8391, 0.6244, 0.8344, 0.6242, 0.8344, 0.6242, 0.8336, 0.6245, 0.8336, 0.6244, 0.839, 0.6242, 0.839, 0.6242, 0.838, 0.6244, 0.838, 0.6245, 0.8415, 0.6242, 0.8415, 0.6242, 0.839, 0.6244, 0.839, 0.6091, 0.8382, 0.6086, 0.8382, 0.6083, 0.8382, 0.6083, 0.8329, 0.6086, 0.8329, 0.6091, 0.8329, 0.6097, 0.8329, 0.6099, 0.8329, 0.6099, 0.8382, 0.6096, 0.8382, 0.615, 0.8329, 0.6156, 0.8329, 0.6161, 0.8329, 0.6164, 0.8329, 0.6164, 0.8381, 0.6164, 0.8434, 0.6161, 0.8434, 0.6156, 0.8434, 0.615, 0.8434, 0.6148, 0.8434, 0.6148, 0.8381, 0.6148, 0.8329, 0.6212, 0.8416, 0.6215, 0.8416, 0.6215, 0.8423, 0.6212, 0.8423, 0.6003, 0.8329, 0.6009, 0.8329, 0.6011, 0.8329, 0.6012, 0.8381, 0.6009, 0.8381, 0.6004, 0.8381, 0.5998, 0.8381, 0.5996, 0.8382, 0.5995, 0.8329, 0.5998, 0.8329, 0.6212, 0.8344, 0.6215, 0.8344, 0.6215, 0.837, 0.6212, 0.837, 0.4811, 0.8461, 0.4839, 0.8461, 0.4849, 0.8457, 0.4859, 0.8453, 0.4878, 0.8433, 0.4882, 0.8423, 0.4886, 0.8413, 0.4886, 0.8384, 0.4882, 0.8374, 0.4878, 0.8364, 0.4859, 0.8344, 0.4849, 0.834, 0.4839, 0.8336, 0.4812, 0.8335, 0.4806, 0.8332, 0.4852, 0.8332, 0.489, 0.8371, 0.489, 0.8426, 0.4852, 0.8464, 0.4798, 0.8464, 0.4761, 0.8425, 0.4761, 0.8379, 0.4764, 0.8385, 0.4764, 0.8412, 0.4768, 0.8422, 0.4772, 0.8432, 0.4792, 0.8452, 0.4802, 0.8457, 0.6212, 0.8337, 0.6215, 0.8337, 0.6215, 0.8344, 0.6212, 0.8344, 0.6212, 0.8423, 0.6215, 0.8423, 0.6215, 0.8431, 0.6212, 0.8431, 0.6299, 0.8375, 0.6302, 0.8375, 0.6302, 0.84, 0.6299, 0.84, 0.6332, 0.8354, 0.633, 0.8354, 0.633, 0.8329, 0.6332, 0.8329, 0.6244, 0.838, 0.6242, 0.838, 0.6242, 0.8369, 0.6244, 0.8369, 0.6333, 0.8415, 0.633, 0.8415, 0.633, 0.8408, 0.6332, 0.8408, 0.6212, 0.8329, 0.6215, 0.8329, 0.6215, 0.8337, 0.6212, 0.8337, 0.6245, 0.8336, 0.6242, 0.8336, 0.6242, 0.8329, 0.6245, 0.8329, 0.63, 0.8329, 0.6302, 0.8329, 0.6302, 0.8354, 0.63, 0.8354, 0.6299, 0.8364, 0.6302, 0.8364, 0.6302, 0.8375, 0.6299, 0.8375, 0.63, 0.8354, 0.6302, 0.8354, 0.6302, 0.8364, 0.6299, 0.8364, 0.6069, 0.8434, 0.6064, 0.8434, 0.6061, 0.8434, 0.6061, 0.8381, 0.6064, 0.8381, 0.6069, 0.8381, 0.6075, 0.8381, 0.6077, 0.8381, 0.6077, 0.8434, 0.6075, 0.8434, 0.6332, 0.84, 0.633, 0.84, 0.633, 0.8375, 0.6332, 0.8375, 0.6332, 0.8408, 0.633, 0.8408, 0.633, 0.84, 0.6332, 0.84, 0.6332, 0.8375, 0.633, 0.8375, 0.633, 0.8364, 0.6332, 0.8364, 0.6332, 0.8364, 0.633, 0.8364, 0.633, 0.8354, 0.6332, 0.8354, 0.4792, 0.8344, 0.4772, 0.8364, 0.4768, 0.8374, 0.4766, 0.8379, 0.4761, 0.837, 0.4798, 0.8333, 0.4807, 0.8337, 0.4802, 0.834, 0.6242, 0.8344, 0.624, 0.8344, 0.624, 0.8343, 0.624, 0.8342, 0.4766, 0.8379, 0.4766, 0.8382, 0.4766, 0.8383, 0.4765, 0.8383, 0.4764, 0.8385, 0.4765, 0.8383, 0.4766, 0.8383, 0.4765, 0.8385, 0.4812, 0.8335, 0.4812, 0.8337, 0.4811, 0.8337, 0.481, 0.8336, 0.4807, 0.8337, 0.481, 0.8336, 0.4811, 0.8337, 0.4809, 0.8338, 0.6302, 0.8375, 0.6304, 0.8373, 0.6304, 0.8374, 0.6304, 0.8375, 0.5995, 0.8434, 0.5994, 0.8435, 0.5994, 0.8431, 0.5994, 0.8429, 0.4761, 0.8379, 0.4759, 0.8374, 0.476, 0.8372, 0.4761, 0.8374, 0.4761, 0.837, 0.4761, 0.8374, 0.476, 0.8372, 0.4759, 0.8368, 0.4798, 0.8333, 0.4797, 0.8331, 0.4799, 0.8331, 0.4801, 0.8332, 0.4806, 0.8332, 0.4801, 0.8332, 0.4799, 0.8331, 0.4802, 0.8331, 0.6077, 0.8381, 0.6079, 0.8377, 0.6079, 0.838, 0.6079, 0.8382, 0.6215, 0.8391, 0.6217, 0.8391, 0.6217, 0.8416, 0.6215, 0.8416, 0.4839, 0.8459, 0.4839, 0.8461, 0.4811, 0.8461, 0.4812, 0.8459, 0.6242, 0.8415, 0.624, 0.8416, 0.624, 0.839, 0.6242, 0.839, 0.4792, 0.8451, 0.4792, 0.8452, 0.4772, 0.8432, 0.4773, 0.8431, 0.6242, 0.8369, 0.624, 0.8369, 0.624, 0.8344, 0.6242, 0.8344, 0.4765, 0.8412, 0.4764, 0.8412, 0.4764, 0.8385, 0.4765, 0.8385, 0.6302, 0.8329, 0.6304, 0.8328, 0.6304, 0.8354, 0.6302, 0.8354, 0.4773, 0.8365, 0.4772, 0.8364, 0.4792, 0.8344, 0.4792, 0.8345, 0.6302, 0.8375, 0.6304, 0.8375, 0.6304, 0.8401, 0.6302, 0.84, 0.4812, 0.8337, 0.4812, 0.8335, 0.4839, 0.8336, 0.4839, 0.8337, 0.633, 0.84, 0.6328, 0.84, 0.6328, 0.8375, 0.633, 0.8375, 0.4858, 0.8345, 0.4859, 0.8344, 0.4878, 0.8364, 0.4877, 0.8365, 0.633, 0.8354, 0.6328, 0.8354, 0.6328, 0.8328, 0.633, 0.8329, 0.4885, 0.8385, 0.4886, 0.8384, 0.4886, 0.8413, 0.4885, 0.8412, 0.6215, 0.8344, 0.6217, 0.8344, 0.6217, 0.837, 0.6215, 0.837, 0.4877, 0.8432, 0.4878, 0.8433, 0.4859, 0.8453, 0.4858, 0.8451, 0.489, 0.8426, 0.4891, 0.8427, 0.4852, 0.8466, 0.4852, 0.8464, 0.6165, 0.8433, 0.6164, 0.8434, 0.6164, 0.8381, 0.6165, 0.8381, 0.4761, 0.837, 0.4759, 0.8368, 0.4797, 0.8331, 0.4798, 0.8333, 0.6079, 0.8432, 0.6077, 0.8434, 0.6077, 0.8381, 0.6079, 0.8382, 0.4852, 0.8464, 0.4852, 0.8466, 0.4798, 0.8466, 0.4798, 0.8464, 0.6165, 0.8381, 0.6164, 0.8381, 0.6164, 0.8329, 0.6165, 0.833, 0.4798, 0.8333, 0.4801, 0.8332, 0.481, 0.8336, 0.4807, 0.8337, 0.4801, 0.8332, 0.4806, 0.8332, 0.4812, 0.8335, 0.481, 0.8336, 0.4806, 0.8332, 0.4802, 0.8331, 0.4852, 0.8331, 0.4852, 0.8332, 0.6079, 0.8377, 0.6077, 0.8381, 0.6077, 0.8329, 0.6079, 0.833, 0.4852, 0.8332, 0.4852, 0.8331, 0.4891, 0.8371, 0.489, 0.8371, 0.6101, 0.8433, 0.6099, 0.8434, 0.6099, 0.8382, 0.6101, 0.8382, 0.4798, 0.8464, 0.4798, 0.8466, 0.4759, 0.8426, 0.4761, 0.8425, 0.5994, 0.833, 0.5995, 0.8329, 0.5996, 0.8382, 0.5994, 0.8382, 0.489, 0.8371, 0.4891, 0.8371, 0.4891, 0.8427, 0.489, 0.8426, 0.6101, 0.8382, 0.6099, 0.8382, 0.6099, 0.8329, 0.6101, 0.833, 0.4766, 0.8379, 0.4765, 0.8383, 0.4761, 0.8374, 0.4761, 0.837, 0.4765, 0.8383, 0.4764, 0.8385, 0.4761, 0.8379, 0.4761, 0.8374, 0.4761, 0.8425, 0.4759, 0.8426, 0.4759, 0.8374, 0.4761, 0.8379, 0.5994, 0.8382, 0.5996, 0.8382, 0.5995, 0.8434, 0.5994, 0.8429, 0.4802, 0.834, 0.4802, 0.8341, 0.4792, 0.8345, 0.4792, 0.8344, 0.6304, 0.8364, 0.6302, 0.8364, 0.6302, 0.8354, 0.6304, 0.8354, 0.4807, 0.8337, 0.4809, 0.8338, 0.4802, 0.8341, 0.4802, 0.834, 0.6304, 0.8373, 0.6302, 0.8375, 0.6302, 0.8364, 0.6304, 0.8364, 0.4768, 0.8374, 0.4769, 0.8374, 0.4766, 0.8382, 0.4766, 0.8379, 0.624, 0.8336, 0.6242, 0.8336, 0.6242, 0.8344, 0.624, 0.8342, 0.4772, 0.8364, 0.4773, 0.8365, 0.4769, 0.8374, 0.4768, 0.8374, 0.624, 0.8328, 0.6242, 0.8329, 0.6242, 0.8336, 0.624, 0.8336, 0.4764, 0.8412, 0.4765, 0.8412, 0.4769, 0.8422, 0.4768, 0.8422, 0.624, 0.8369, 0.6242, 0.8369, 0.6242, 0.838, 0.624, 0.838, 0.4768, 0.8422, 0.4769, 0.8422, 0.4773, 0.8431, 0.4772, 0.8432, 0.624, 0.838, 0.6242, 0.838, 0.6242, 0.839, 0.624, 0.839, 0.4792, 0.8452, 0.4792, 0.8451, 0.4802, 0.8455, 0.4802, 0.8457, 0.6217, 0.8431, 0.6215, 0.8431, 0.6215, 0.8423, 0.6217, 0.8424, 0.4802, 0.8457, 0.4802, 0.8455, 0.4812, 0.8459, 0.4811, 0.8461, 0.6217, 0.8424, 0.6215, 0.8423, 0.6215, 0.8416, 0.6217, 0.8416, 0.4849, 0.8457, 0.4848, 0.8455, 0.4858, 0.8451, 0.4859, 0.8453, 0.6217, 0.838, 0.6215, 0.838, 0.6215, 0.837, 0.6217, 0.837, 0.4839, 0.8461, 0.4839, 0.8459, 0.4848, 0.8455, 0.4849, 0.8457, 0.6217, 0.8391, 0.6215, 0.8391, 0.6215, 0.838, 0.6217, 0.838, 0.4878, 0.8433, 0.4877, 0.8432, 0.4881, 0.8422, 0.4882, 0.8423, 0.6217, 0.8344, 0.6215, 0.8344, 0.6215, 0.8337, 0.6217, 0.8336, 0.4882, 0.8423, 0.4881, 0.8422, 0.4885, 0.8412, 0.4886, 0.8413, 0.6217, 0.8336, 0.6215, 0.8337, 0.6215, 0.8329, 0.6217, 0.8329, 0.4882, 0.8374, 0.4881, 0.8375, 0.4877, 0.8365, 0.4878, 0.8364, 0.6328, 0.8364, 0.633, 0.8364, 0.633, 0.8375, 0.6328, 0.8375, 0.4886, 0.8384, 0.4885, 0.8385, 0.4881, 0.8375, 0.4882, 0.8374, 0.6328, 0.8354, 0.633, 0.8354, 0.633, 0.8364, 0.6328, 0.8364, 0.4849, 0.834, 0.4848, 0.8341, 0.4839, 0.8337, 0.4839, 0.8336, 0.6328, 0.8408, 0.633, 0.8408, 0.633, 0.8415, 0.6328, 0.8416, 0.4859, 0.8344, 0.4858, 0.8345, 0.4848, 0.8341, 0.4849, 0.834, 0.6328, 0.84, 0.633, 0.84, 0.633, 0.8408, 0.6328, 0.8408, 0.6212, 0.8391, 0.6215, 0.8391, 0.6215, 0.8416, 0.6212, 0.8416, 0.6091, 0.8434, 0.6086, 0.8434, 0.6083, 0.8434, 0.6081, 0.8433, 0.6081, 0.8382, 0.6083, 0.8382, 0.6086, 0.8382, 0.6091, 0.8382, 0.6096, 0.8382, 0.6099, 0.8382, 0.6099, 0.8434, 0.6097, 0.8434, 0.6069, 0.8381, 0.6064, 0.8381, 0.6061, 0.8381, 0.6061, 0.8329, 0.6064, 0.8329, 0.6069, 0.8329, 0.6075, 0.8329, 0.6077, 0.8329, 0.6077, 0.8381, 0.6075, 0.8381, 0.6004, 0.8381, 0.6009, 0.8381, 0.6012, 0.8381, 0.6013, 0.8381, 0.6013, 0.8429, 0.6012, 0.8434, 0.6009, 0.8434, 0.6004, 0.8434, 0.5998, 0.8434, 0.5995, 0.8434, 0.5996, 0.8382, 0.5998, 0.8381, 0.6878, 0.8335, 0.6878, 0.8324, 0.6878, 0.8324, 0.6881, 0.8324, 0.6883, 0.8324, 0.6883, 0.8335, 0.6881, 0.8335, 0.6878, 0.8335, 0.5494, 0.8383, 0.5491, 0.8383, 0.5491, 0.8384, 0.5471, 0.8334, 0.548, 0.833, 0.5494, 0.838, 0.524, 0.8393, 0.524, 0.839, 0.5243, 0.839, 0.5292, 0.8404, 0.5289, 0.8414, 0.5227, 0.8388, 0.5227, 0.8388, 0.5227, 0.839, 0.5224, 0.839, 0.5174, 0.8377, 0.5178, 0.8367, 0.6816, 0.8324, 0.6816, 0.8335, 0.6816, 0.8335, 0.6813, 0.8335, 0.6811, 0.8335, 0.6811, 0.8324, 0.6813, 0.8324, 0.6816, 0.8324, 0.6839, 0.8335, 0.6839, 0.8324, 0.6842, 0.8324, 0.6844, 0.8324, 0.6844, 0.8324, 0.6844, 0.8335, 0.6844, 0.8335, 0.6842, 0.8335, 0.523, 0.8397, 0.523, 0.8398, 0.5233, 0.8398, 0.5233, 0.84, 0.522, 0.8451, 0.521, 0.8447, 0.5236, 0.8384, 0.5233, 0.8384, 0.5233, 0.838, 0.5247, 0.833, 0.5256, 0.8334, 0.6844, 0.8335, 0.6844, 0.8324, 0.6847, 0.8324, 0.6849, 0.8324, 0.685, 0.8324, 0.685, 0.8335, 0.6849, 0.8335, 0.6847, 0.8335, 0.5236, 0.8397, 0.5238, 0.8395, 0.524, 0.8397, 0.5266, 0.8443, 0.5256, 0.8447, 0.6827, 0.8324, 0.6827, 0.8335, 0.6825, 0.8335, 0.6822, 0.8335, 0.6822, 0.8335, 0.6822, 0.8324, 0.6822, 0.8324, 0.6825, 0.8324, 0.5487, 0.839, 0.5487, 0.8393, 0.5439, 0.8414, 0.5435, 0.8404, 0.5484, 0.839, 0.5227, 0.8393, 0.5227, 0.8394, 0.5228, 0.8395, 0.5226, 0.8397, 0.5182, 0.8423, 0.5178, 0.8414, 0.5499, 0.8385, 0.5497, 0.8383, 0.5496, 0.8383, 0.5516, 0.8334, 0.5526, 0.8338, 0.55, 0.8383, 0.5489, 0.8395, 0.5491, 0.8397, 0.5471, 0.8447, 0.5461, 0.8443, 0.5487, 0.8397, 0.5239, 0.8388, 0.5238, 0.8386, 0.524, 0.8383, 0.5285, 0.8357, 0.5289, 0.8367, 0.6873, 0.8335, 0.6873, 0.8324, 0.6873, 0.8324, 0.6876, 0.8324, 0.6878, 0.8324, 0.6878, 0.8335, 0.6876, 0.8335, 0.6873, 0.8335, 0.6811, 0.8324, 0.6811, 0.8335, 0.6811, 0.8335, 0.6808, 0.8335, 0.6806, 0.8335, 0.6806, 0.8335, 0.6806, 0.8324, 0.6806, 0.8324, 0.6808, 0.8324, 0.6811, 0.8324, 0.5501, 0.839, 0.5501, 0.8387, 0.5501, 0.8387, 0.5549, 0.8367, 0.5553, 0.8376, 0.5503, 0.839, 0.5231, 0.8384, 0.523, 0.8384, 0.5229, 0.8386, 0.5226, 0.8383, 0.5201, 0.8338, 0.521, 0.8334, 0.6822, 0.8324, 0.6822, 0.8335, 0.682, 0.8335, 0.6817, 0.8335, 0.6817, 0.8324, 0.682, 0.8324, 0.5494, 0.8397, 0.5496, 0.8397, 0.5516, 0.8447, 0.5507, 0.8451, 0.5494, 0.84, 0.5498, 0.8395, 0.55, 0.8393, 0.5549, 0.8413, 0.5545, 0.8423, 0.55, 0.8397, 0.5489, 0.8386, 0.5487, 0.8387, 0.5487, 0.8388, 0.5439, 0.8367, 0.5442, 0.8357, 0.5487, 0.8383, 0.5979, 0.8335, 0.5979, 0.855, 0.5973, 0.8551, 0.5973, 0.8335, 0.5973, 0.8335, 0.5973, 0.8551, 0.5967, 0.855, 0.5967, 0.8335, 0.637, 0.855, 0.637, 0.8335, 0.6377, 0.8335, 0.6377, 0.855, 0.5992, 0.8335, 0.5992, 0.855, 0.5987, 0.8551, 0.5987, 0.8335, 0.6774, 0.8324, 0.678, 0.8328, 0.678, 0.8335, 0.6774, 0.8339, 0.6768, 0.8335, 0.6768, 0.8328, 0.5987, 0.8335, 0.5987, 0.8551, 0.598, 0.855, 0.598, 0.8335, 0.6378, 0.855, 0.6378, 0.8335, 0.6385, 0.8335, 0.6385, 0.855, 0.6788, 0.8339, 0.6782, 0.8335, 0.6782, 0.8328, 0.6788, 0.8324, 0.6794, 0.8328, 0.6794, 0.8335])
me_cylinder_008.materials.append(mat_material_001)
me_cylinder_008.use_remesh_fix_poles = True
me_cylinder_008.use_remesh_preserve_attributes = False
me_cylinder_008.use_mirror_vertex_groups = False
me_cylinder_008.use_paint_bone_selection = False
me_cylinder_008.use_paint_mask = True
me_cylinder_008.update()

# ---- objects
ob_cylinder_002 = bpy.data.objects.new('Cylinder.002', me_cylinder_008)

# ---- transforms, parenting, visibility, modifiers, constraints
ob_cylinder_002.location = (0.0, 9.313e-10, -3.725e-09)
ob_cylinder_002.rotation_euler = (1.571, 1.179, 1.571)
ob_cylinder_002.scale = (1.375, 1.375, 1.375)
ob_cylinder_002.lineart.crease_threshold = 0.0
_vg = ob_cylinder_002.vertex_groups.new(name='Group')
_vg = ob_cylinder_002.vertex_groups.new(name='Bone')
_vg = ob_cylinder_002.vertex_groups.new(name='Bone.001')
_vg = ob_cylinder_002.vertex_groups.new(name='Bone.002')
_vg = ob_cylinder_002.vertex_groups.new(name='Bone.003')
_vg = ob_cylinder_002.vertex_groups.new(name='Bone.004')
_m = ob_cylinder_002.modifiers.new('Armature', 'ARMATURE')

# ---- collection membership
col_collection.objects.link(ob_cylinder_002)

# ---- scene / render settings (as saved in the file)
scene.frame_start = 1; scene.frame_end = 250; scene.frame_set(1)
scene.render.engine = 'BLENDER_EEVEE_NEXT'
scene.cycles.use_denoising = False
scene.cycles.samples = 128
scene.cycles.sampling_pattern = 'TABULATED_SOBOL'
scene.cycles.use_adaptive_sampling = False
scene.cycles.use_light_tree = False
scene.view_settings.view_transform = 'Filmic'
bpy.context.view_layer.update()

# ---- added for rendering (the .blend has no active camera and no usable light): camera, sun
cam_auto = bpy.data.cameras.new('AutoCamera')
cam_auto.lens = 50.0
cam_auto.sensor_width = 36.0
cam_auto.clip_end = 1000.0
ob_auto_camera = bpy.data.objects.new('AutoCamera', cam_auto)
scene.collection.objects.link(ob_auto_camera)
ob_auto_camera.location = (5.98825, -7.19757, 4.81169)
ob_auto_camera.rotation_euler = (1.09748, -7.21219e-08, 0.694738)
scene.camera = ob_auto_camera
light_auto_sun = bpy.data.lights.new('AutoSun', 'SUN')
light_auto_sun.energy = 3.0
light_auto_sun.angle = 0.0523599
ob_auto_sun = bpy.data.objects.new('AutoSun', light_auto_sun)
scene.collection.objects.link(ob_auto_sun)
ob_auto_sun.rotation_euler = (0.872665, 0.174533, 0.523599)
bpy.context.view_layer.update()
